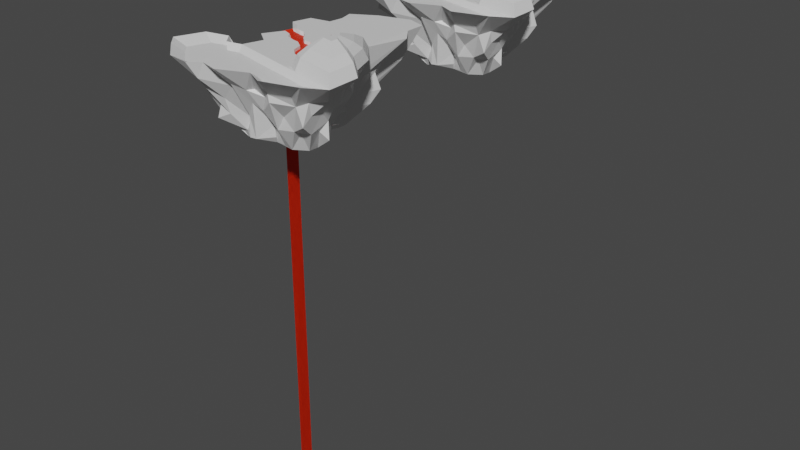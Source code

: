 # Source: Volcano_Island_1.blend  (saved by Blender 3.3.6; exported with 4.5.12 LTS)
import bpy
from mathutils import Matrix  # noqa: F401  (used for matrix-valued properties, if any)

bpy.ops.wm.read_factory_settings(use_empty=True)
scene = bpy.context.scene
scene.name = 'Scene'

# ---- collections
col_collection = bpy.data.collections.new('Collection'); scene.collection.children.link(col_collection)

# ---- materials (node trees are filled in below, after node groups)
mat_material_001 = bpy.data.materials.new('Material.001')
mat_material_001.use_transparent_shadow = False
mat_material_002 = bpy.data.materials.new('Material.002')
mat_material_002.use_transparent_shadow = False

# ---- material node trees
mat_material_001.use_nodes = True; mat_material_001.node_tree.nodes.clear()
_N = mat_material_001.node_tree.nodes; _L = mat_material_001.node_tree.links
n0 = _N.new('ShaderNodeBsdfPrincipled'); n0.name = 'Principled BSDF'; n0.location = (10, 300)
n0.distribution = 'GGX'
n0.subsurface_method = 'RANDOM_WALK_SKIN'
n0.inputs[3].default_value = 1.45
n0.inputs[27].default_value = (0.0, 0.0, 0.0, 1.0)
n0.inputs[28].default_value = 1.0
n1 = _N.new('ShaderNodeOutputMaterial'); n1.name = 'Material Output'; n1.location = (300, 300)
_L.new(n0.outputs[0], n1.inputs[0])
n1.is_active_output = True
mat_material_002.use_nodes = True; mat_material_002.node_tree.nodes.clear()
_N = mat_material_002.node_tree.nodes; _L = mat_material_002.node_tree.links
n0 = _N.new('ShaderNodeBsdfPrincipled'); n0.name = 'Principled BSDF'; n0.location = (10, 300)
n0.distribution = 'GGX'
n0.subsurface_method = 'RANDOM_WALK_SKIN'
n0.inputs[0].default_value = (0.8, 0.02384, 0.0, 1.0)
n0.inputs[3].default_value = 1.45
n0.inputs[27].default_value = (0.0, 0.0, 0.0, 1.0)
n0.inputs[28].default_value = 1.0
n1 = _N.new('ShaderNodeOutputMaterial'); n1.name = 'Material Output'; n1.location = (300, 300)
_L.new(n0.outputs[0], n1.inputs[0])
n1.is_active_output = True

# ---- world
world_world = bpy.data.worlds.new('World'); scene.world = world_world
world_world.use_nodes = True; world_world.node_tree.nodes.clear()
_N = world_world.node_tree.nodes; _L = world_world.node_tree.links
n0 = _N.new('ShaderNodeOutputWorld'); n0.name = 'World Output'; n0.location = (300, 300)
n1 = _N.new('ShaderNodeBackground'); n1.name = 'Background'; n1.location = (10, 300)
n1.inputs[0].default_value = (0.05088, 0.05088, 0.05088, 1.0)
_L.new(n1.outputs[0], n0.inputs[0])
n0.is_active_output = True
world_world.color = (0.05088, 0.05088, 0.05088)
world_world.use_sun_shadow = False
world_world.sun_shadow_jitter_overblur = 0.0

# ---- meshes
me_plane = bpy.data.meshes.new('Plane')
me_plane.from_pydata([(0.2376, -0.4333, -0.6519), (0.8277, -0.6456, 0.0001181), (0.6522, -0.7408, -8.463e-06), (0.3396, -0.8195, -0.001388), (0.1868, -0.7446, -0.0001441), (-0.06916, -0.844, -0.001331), (-0.3209, -0.8777, -8.445e-05), (-0.5194, -0.845, 0.0001911), (-0.723, -0.669, -0.000239), (-0.831, -0.5572, -2.652e-05), (-0.743, -0.3181, -0.0001113), (-0.4497, -0.379, -0.0002562), (-0.2621, -0.1823, 0.0), (-0.3925, -0.0846, 7.973e-05), (-0.3257, 0.2333, -5.031e-05), (-0.4229, 0.2788, -0.000304), (-0.3853, 0.4387, -0.0003377), (-0.2074, 0.4649, 0.0), (-0.2342, 0.7177, -0.002639), (0.2417, 0.8981, -8.445e-05), (0.4033, 0.8386, 0.0), (0.4045, 0.6656, -0.0004042), (0.4299, 0.189, 0.0002259), (0.6261, -0.03253, 0.0001779), (0.7087, -0.2416, 0.0), (0.8159, -0.3584, 0.0002786), (0.164, -0.4333, -0.6337), (0.07575, -0.4192, -0.6417), (-0.06583, -0.4258, -0.6408), (-0.161, -0.4777, -0.6409), (-0.3295, -0.375, -0.6436), (-0.3523, -0.27, -0.6418), (-0.2278, -0.211, -0.6483), (-0.1482, -0.2548, -0.6507), (-0.1076, -0.1706, -0.6372), (-0.1679, -0.1234, -0.6424), (-0.1507, 0.008336, -0.6399), (-0.1831, 0.1098, -0.6648), (-0.07539, 0.1058, -0.6338), (-0.08999, 0.2065, -0.6523), (-0.0004269, 0.2756, -0.6452), (0.1134, 0.365, -0.6778), (0.1671, 0.2609, -0.6301), (0.2147, 0.1617, -0.6477), (0.2217, 0.07969, -0.6459), (0.1939, -0.03491, -0.6405), (0.2958, -0.1588, -0.6363), (0.3616, -0.2952, -0.6455), (0.3603, -0.3817, -0.6434), (0.3044, 0.4792, -0.1654), (0.3102, 0.4575, -0.2483), (0.349, 0.3501, -0.2527), (0.3766, 0.4019, -0.1512), (-0.4068, -0.2693, -0.141), (-0.3011, -0.2425, -0.3992), (-0.2133, -0.2768, -0.5879), (-0.2518, -0.2942, -0.3973), (-0.3217, -0.3283, -0.312), (-0.3083, -0.3245, -0.2411), (0.5069, -0.5849, -0.3694), (0.3619, -0.4596, -0.4867), (0.4395, -0.5782, -0.2337), (0.3219, 0.3234, -0.5019), (0.3701, 0.3907, -0.3941), (0.3623, -0.5262, -0.4529), (0.4393, -0.6199, -0.1444), (0.2734, 0.115, -0.5049), (0.3094, 0.1934, -0.3929), (0.5095, 0.5251, -0.004566), (-0.188, -0.2834, -0.3834), (-0.3119, -0.3538, -6.979e-05), (0.2685, -0.5293, -0.3651), (0.3503, 0.2152, -0.2486), (0.3662, 0.1887, -0.194), (0.1978, -0.5258, -0.4798), (0.2471, -0.6541, -0.1625), (0.2779, 0.04475, -0.3299), (0.3439, 0.09538, -0.1482), (-0.182, -0.1859, -0.293), (0.2573, -0.6505, -0.2264), (0.299, 0.01465, -0.4893), (0.3989, 0.07391, -0.2009), (-0.2971, -0.1085, -0.288), (-0.2791, -0.1138, -0.1927), (0.1088, -0.4707, -0.4804), (0.1965, -0.6258, -0.2091), (0.3231, -0.1163, -0.5555), (0.4325, -0.1392, -0.4949), (0.3737, -0.06374, -0.3972), (0.4725, -0.03663, -0.2837), (0.4405, -0.04368, -0.156), (-0.2273, -0.1189, -0.4052), (0.1017, -0.4528, -0.5852), (0.1268, -0.5893, -0.3346), (0.1147, -0.6483, -0.1588), (0.466, -0.1012, -0.2372), (0.5716, -0.09738, -0.1335), (0.0683, -0.6827, -0.1688), (0.5283, -0.224, -0.2989), (-0.1592, -0.04829, -0.5475), (0.01169, -0.5669, -0.5852), (0.05722, -0.6227, -0.2834), (-0.05231, -0.7139, -0.1429), (0.4202, -0.212, -0.4836), (0.5643, -0.2404, -0.1702), (-0.1855, 0.05798, -0.4606), (-0.2522, 0.142, -0.2292), (-0.05021, -0.567, -0.5899), (-0.03593, -0.5763, -0.4041), (0.4992, -0.3204, -0.5468), (-0.2823, 0.1381, -0.2947), (-0.3098, 0.161, -0.1624), (-0.08951, -0.5122, -0.4596), (-0.09161, -0.6689, -0.1796), (0.5027, -0.3268, -0.3932), (0.5844, -0.3605, -0.2752), (-0.2269, 0.07679, -0.4996), (-0.2935, 0.1612, -0.3941), (-0.1312, -0.5115, -0.5721), (-0.2038, -0.6473, -0.3037), (-0.2269, -0.7994, -0.001642), (0.4544, -0.371, -0.4762), (0.5282, -0.4137, -0.3062), (-0.2147, 0.1465, -0.5506), (-0.2624, 0.2057, -0.4159), (-0.3104, 0.2897, -0.1512), (-0.2027, -0.6052, -0.4341), (-0.2949, -0.8014, -0.134), (0.6352, -0.4644, -0.1837), (-0.1378, 0.2507, -0.4977), (-0.2324, 0.3205, -0.2977), (-0.2664, 0.3329, -0.1437), (-0.3274, -0.6153, -0.4938), (-0.3772, -0.7081, -0.2082), (-0.3586, -0.7072, -0.1582), (0.4699, -0.4695, -0.4641), (0.5327, -0.5247, -0.2935), (-0.1189, 0.2116, -0.3938), (-0.1525, 0.3041, -0.3008), (-0.1397, 0.2893, -0.2011), (-0.2315, -0.5009, -0.558), (-0.2948, -0.6048, -0.3706), (-0.111, 0.2613, -0.5278), (-0.1227, 0.3316, -0.292), (-0.1947, 0.5889, -0.0004383), (-0.3397, -0.5436, -0.4898), (-0.4261, -0.6167, -0.3036), (-0.4504, -0.5471, -0.231), (-0.1557, 0.4007, -0.2858), (-0.3439, -0.4107, -0.5824), (-0.3511, -0.4296, -0.4928), (-0.3978, -0.4905, -0.3741), (-0.5192, -0.5444, -0.1604), (-0.2165, 0.6227, -0.1129), (-0.4741, -0.4829, -0.3143), (-0.1475, 0.3797, -0.4062), (-0.4716, -0.4719, -0.4016), (-0.6319, -0.5776, -0.207), (-0.5808, -0.5488, -0.1587), (-0.02387, 0.3488, -0.567), (0.001915, 0.6265, -0.1522), (-0.0246, 0.826, -0.0003), (-0.392, -0.376, -0.5627), (-0.5256, -0.3805, -0.4923), (-0.515, -0.3993, -0.3273), (0.01774, 0.3886, -0.5782), (0.009537, 0.3928, -0.4752), (0.006979, 0.5699, -0.2882), (-0.4698, -0.3577, -0.3897), (-0.7321, -0.4473, -0.1885), (-0.662, -0.4095, -0.1336), (0.05242, 0.3746, -0.4694), (0.05563, 0.545, -0.2305), (-0.4364, -0.2988, -0.5132), (0.1019, 0.3529, -0.543), (0.1698, 0.6931, -0.3173), (0.1444, 0.5906, -0.1957), (-0.4101, -0.2549, -0.6009), (-0.4719, -0.2471, -0.296), (-0.6247, -0.2877, -0.199), (-0.6014, -0.2913, -0.1354), (0.195, 0.2805, -0.5656), (0.2207, 0.3948, -0.4694), (0.288, 0.7409, -0.2267), (0.3055, 0.7724, -0.11), (-0.3769, -0.2321, -0.4183), (0.2462, 0.3706, -0.4145), (0.3372, 0.6681, -0.2443), (-0.5392, -0.2737, -0.001113), (0.5569, -0.5677, -0.1801), (0.4456, -0.7049, -0.04112), (0.3109, -0.7434, -0.04216), (0.1954, -0.6868, -0.04122), (-0.09983, -0.7828, -0.04212), (-0.2191, -0.7492, -0.04235), (-0.2902, -0.8084, -0.04118), (-0.4402, -0.7836, -0.04097), (-0.5941, -0.6506, -0.04129), (-0.6758, -0.566, -0.04113), (-0.6093, -0.3853, -0.0412), (-0.4552, -0.3517, -0.04195), (-0.3875, -0.4313, -0.04131), (-0.2833, -0.4123, -0.04117), (0.5782, -0.6329, -0.04102), (0.4027, -0.5368, 4.801e-05), (0.346, 0.05584, 0.0001325), (0.3012, -0.05487, 6.775e-05), (0.3495, -0.1552, 6.121e-05), (0.4327, -0.1893, 8.526e-05), (0.3861, -0.3175, 5.455e-05), (0.3082, -0.3914, 5.807e-05), (0.3122, -0.4741, 4.629e-05), (0.4145, -0.492, 0.08908), (0.7748, -0.5843, 0.08914), (0.4376, 0.1233, 0.08923), (0.6039, -0.06451, 0.08919), (0.674, -0.2417, 0.08904), (0.7649, -0.3408, 0.08927), (0.3664, 0.01041, 0.08915), (0.3285, -0.08345, 0.08909), (0.3694, -0.1685, 0.08909), (0.44, -0.1974, 0.08911), (0.4004, -0.3061, 0.08908), (0.3344, -0.3687, 0.08909), (0.3378, -0.4389, 0.08908), (0.4335, -0.4202, 0.1393), (0.6901, -0.4859, 0.1393), (0.4499, 0.01792, 0.1394), (0.5684, -0.1158, 0.1393), (0.6182, -0.242, 0.1392), (0.683, -0.3125, 0.1394), (0.3993, -0.06244, 0.1393), (0.3723, -0.1293, 0.1393), (0.4014, -0.1898, 0.1393), (0.4516, -0.2104, 0.1393), (0.4235, -0.2878, 0.1393), (0.3765, -0.3324, 0.1393), (0.3789, -0.3824, 0.1393), (0.4637, -0.3061, 0.1943), (0.5554, -0.3296, 0.1943), (0.4696, -0.1494, 0.1943), (0.5119, -0.1972, 0.1943), (0.5297, -0.2423, 0.1943), (0.5529, -0.2676, 0.1943), (0.4514, -0.1781, 0.1943), (0.4418, -0.202, 0.1943), (0.4522, -0.2237, 0.1943), (0.4702, -0.2311, 0.1943), (0.4601, -0.2587, 0.1943), (0.4433, -0.2747, 0.1943), (0.4441, -0.2925, 0.1943), (-0.3579, 0.08013, -0.01606), (0.2433, -0.2968, 1.186e-05), (0.1357, -0.2649, 5.12e-06), (0.06363, -0.1994, -2.405e-05), (0.03338, -0.1079, -7.213e-05), (-0.0442, -0.05117, -9.585e-05), (-0.09756, -0.04093, -9.607e-05), (-0.1856, -0.008386, -0.0001052), (-0.2277, 0.04699, -0.0001318), (-0.3039, 0.0776, -2.982e-05), (-0.3349, 0.1895, -0.0161), (0.3346, -0.1875, 4.343e-05), (0.2496, -0.1824, -2.182e-05), (0.1838, -0.1473, -4.341e-05), (0.168, -0.08948, -7.364e-05), (0.1161, -0.03308, -0.0001052), (0.03179, -0.0006656, -0.0001265), (-0.03356, 0.006127, -6.869e-05), (-0.07558, 0.03891, -8.015e-05), (-0.1131, 0.08986, -7.83e-05), (-0.1779, 0.1484, -8.386e-05), (-0.2329, 0.1579, -9.459e-05), (-0.2736, 0.1724, -8.123e-05), (0.383, -0.1728, -0.02403), (0.3416, -0.2863, -0.02405), (0.2151, -0.268, -0.02409), (0.1198, -0.2397, -0.0241), (0.056, -0.1817, -0.02412), (0.0292, -0.1006, -0.02417), (-0.03952, -0.0504, -0.02419), (-0.08678, -0.04132, -0.02419), (-0.1648, -0.0125, -0.0242), (-0.2021, 0.03656, -0.02422), (-0.2696, 0.06367, -0.02413), (-0.3174, 0.06591, -0.02409), (-0.297, 0.1628, -0.02413), (0.296, -0.1711, -0.02406), (0.2208, -0.1666, -0.02412), (0.1624, -0.1356, -0.02414), (0.1485, -0.08433, -0.02417), (0.1025, -0.03437, -0.0242), (0.02779, -0.005658, -0.02421), (-0.03009, 0.0003592, -0.02416), (-0.06731, 0.0294, -0.02417), (-0.1006, 0.07453, -0.02417), (-0.158, 0.1264, -0.02418), (-0.2067, 0.1348, -0.02419), (-0.2427, 0.1476, -0.02417), (-0.3579, 0.08013, -4.044), (-0.3349, 0.1895, -4.044), (-0.3579, 0.08013, -0.01606), (-0.3349, 0.1895, -0.0161), (-0.3579, 0.08013, -4.044), (-0.3349, 0.1895, -4.044)], [], [(181, 43, 42), (60, 0, 48), (181, 62, 43), (55, 33, 32), (84, 27, 26), (92, 100, 27), (86, 103, 46), (103, 109, 46), (118, 140, 29), (38, 142, 39), (140, 145, 29), (149, 162, 30), (159, 165, 40), (162, 31, 30), (177, 32, 31), (136, 189, 59), (135, 59, 60), (178, 54, 185), (49, 50, 187), (1, 189, 128), (128, 189, 136), (185, 32, 177), (19, 20, 187), (178, 185, 173), (173, 185, 177), (176, 184, 183), (183, 182, 175), (174, 182, 181), (178, 173, 168), (171, 175, 174), (163, 173, 162), (166, 171, 165), (9, 170, 158), (164, 168, 156), (156, 168, 163), (166, 165, 159), (8, 9, 158), (154, 164, 156), (156, 163, 150), (148, 160, 166), (155, 166, 159), (147, 157, 154), (154, 156, 151), (151, 156, 150), (144, 18, 153), (134, 152, 147), (147, 151, 146), (151, 150, 145), (150, 149, 145), (148, 155, 143), (134, 147, 133), (147, 146, 141), (141, 146, 145), (139, 144, 143), (124, 137, 129), (129, 38, 123), (114, 135, 121), (119, 133, 126), (126, 132, 118), (16, 131, 125), (120, 6, 127), (113, 127, 119), (112, 126, 118), (110, 124, 117), (116, 124, 123), (121, 47, 109), (113, 119, 112), (104, 128, 115), (98, 115, 114), (5, 113, 102), (113, 112, 108), (111, 110, 106), (105, 116, 36), (24, 25, 104), (82, 106, 105), (99, 105, 36), (95, 104, 98), (84, 101, 100), (13, 251, 261, 14, 83), (83, 106, 82), (95, 98, 89), (88, 103, 87), (94, 97, 85), (101, 84, 93), (4, 94, 75), (75, 94, 85), (76, 89, 88), (3, 4, 75), (83, 82, 78), (78, 82, 91), (34, 91, 35), (71, 79, 74), (12, 78, 70), (78, 34, 69), (22, 77, 73), (61, 79, 71), (22, 73, 68), (70, 69, 58), (72, 67, 51), (67, 66, 62), (2, 65, 61), (61, 64, 59), (64, 0, 60), (52, 51, 50), (51, 63, 186), (186, 63, 62), (189, 61, 59), (58, 57, 178), (56, 55, 54), (21, 52, 49), (49, 52, 50), (186, 62, 182), (30, 31, 32, 33, 48, 0, 26, 27, 28, 29), (10, 199, 200, 188), (47, 48, 33, 34, 35, 36, 37, 38, 39, 40, 41, 42, 43, 44, 45, 46), (43, 62, 66, 44), (14, 261, 273, 272, 271, 270, 269, 268, 267, 266, 265, 264, 263, 262, 208, 207, 206, 205, 22, 68, 21, 20, 19, 161, 18, 144, 17, 16, 15), (55, 32, 54), (28, 27, 100, 107), (45, 44, 66), (92, 27, 84), (86, 46, 45), (99, 35, 91), (99, 36, 35), (37, 36, 116, 123), (109, 47, 46), (118, 28, 107), (29, 145, 149, 30), (118, 29, 28), (123, 38, 37), (40, 39, 142, 159), (40, 165, 174, 41), (173, 31, 162), (42, 41, 174, 181), (177, 31, 173), (187, 20, 21, 49), (60, 48, 135), (2, 189, 1), (136, 59, 135), (53, 178, 188), (54, 32, 185), (178, 179, 180, 188), (50, 186, 187), (188, 180, 10), (182, 183, 187, 186), (19, 187, 184), (184, 187, 183), (170, 9, 10, 180), (19, 184, 176), (183, 175, 176), (182, 174, 175), (179, 169, 170, 180), (164, 169, 179, 178), (176, 160, 161, 19), (178, 168, 164), (168, 173, 163), (167, 172, 176, 175), (176, 172, 160), (169, 157, 158, 170), (167, 175, 171), (171, 174, 165), (172, 167, 160), (167, 171, 166), (162, 149, 150, 163), (169, 164, 157), (160, 167, 166), (157, 164, 154), (160, 148, 153, 161), (18, 161, 153), (147, 152, 158, 157), (148, 166, 155), (155, 159, 142), (8, 158, 152), (148, 143, 144, 153), (147, 154, 151), (152, 134, 7, 8), (129, 137, 143, 142), (151, 145, 146), (155, 142, 143), (147, 141, 133), (141, 145, 132), (145, 140, 132), (17, 144, 139), (143, 138, 139), (143, 137, 138), (127, 6, 7, 134), (129, 142, 38), (131, 16, 17, 139), (141, 126, 133), (141, 132, 126), (132, 140, 118), (138, 130, 131, 139), (124, 130, 138, 137), (135, 114, 122, 136), (1, 128, 25), (128, 136, 122), (119, 127, 134, 133), (121, 135, 48), (130, 110, 125, 131), (125, 111, 15, 16), (130, 124, 110), (129, 123, 124), (121, 48, 47), (120, 127, 113), (119, 126, 112), (103, 98, 114, 109), (111, 125, 110), (117, 124, 116), (128, 122, 115), (122, 114, 115), (114, 121, 109), (5, 120, 113), (112, 118, 107), (110, 117, 116), (25, 128, 104), (115, 98, 104), (111, 106, 14, 15), (113, 108, 102), (108, 112, 107), (116, 105, 106, 110), (100, 101, 108, 107), (5, 102, 97), (102, 108, 101), (96, 23, 24, 104), (14, 106, 83), (97, 94, 4, 5), (104, 95, 96), (87, 103, 86), (103, 88, 89, 98), (102, 101, 97), (100, 92, 84), (105, 99, 91), (93, 85, 97, 101), (95, 89, 90, 96), (82, 105, 91), (23, 96, 90), (90, 77, 22, 23), (85, 93, 79), (93, 74, 79), (93, 84, 74), (81, 77, 90, 89), (87, 80, 76, 88), (81, 89, 76), (86, 45, 80, 87), (83, 78, 12, 13), (75, 85, 79), (84, 26, 74), (65, 2, 3, 75), (78, 91, 34), (77, 81, 73), (81, 76, 73), (76, 80, 66), (80, 45, 66), (78, 69, 70), (69, 34, 33), (73, 76, 72), (76, 67, 72), (76, 66, 67), (61, 65, 75, 79), (0, 64, 74, 26), (71, 74, 64), (55, 56, 69, 33), (73, 72, 68), (71, 64, 61), (70, 58, 11), (58, 69, 57), (69, 56, 57), (72, 51, 52, 68), (58, 53, 188, 11), (51, 67, 63), (67, 62, 63), (64, 60, 59), (68, 52, 21), (2, 61, 189), (54, 178, 57, 56), (53, 58, 178), (51, 186, 50), (62, 181, 182), (192, 191, 190, 203, 202, 201, 200, 199, 198, 197, 196, 195, 194, 193), (11, 201, 202, 70), (2, 190, 191, 3), (70, 202, 203, 1, 204), (4, 192, 193, 5), (120, 194, 195, 6), (8, 197, 198, 9), (6, 195, 196, 7), (188, 200, 201, 11), (7, 196, 197, 8), (1, 203, 190, 2), (5, 193, 194, 120), (9, 198, 199, 10), (3, 191, 192, 4), (219, 232, 231, 218), (204, 212, 224, 211), (24, 216, 217, 25), (205, 218, 214, 22), (25, 217, 213, 1), (206, 219, 218, 205), (1, 213, 212, 204), (207, 220, 219, 206), (208, 221, 220, 207), (209, 222, 221, 208), (210, 223, 222, 209), (22, 214, 215, 23), (23, 215, 216, 24), (211, 224, 223, 210), (228, 241, 242, 229), (220, 233, 232, 219), (213, 226, 225, 212), (221, 234, 233, 220), (214, 227, 228, 215), (222, 235, 234, 221), (215, 228, 229, 216), (223, 236, 235, 222), (216, 229, 230, 217), (224, 237, 236, 223), (217, 230, 226, 213), (212, 225, 237, 224), (218, 231, 227, 214), (238, 239, 243, 242, 241, 240, 244, 245, 246, 247, 248, 249, 250), (236, 249, 248, 235), (229, 242, 243, 230), (237, 250, 249, 236), (230, 243, 239, 226), (225, 238, 250, 237), (231, 244, 240, 227), (232, 245, 244, 231), (233, 246, 245, 232), (226, 239, 238, 225), (234, 247, 246, 233), (227, 240, 241, 228), (235, 248, 247, 234), (286, 285, 284, 283, 282, 281, 280, 279, 278, 277, 276, 275, 274, 287, 288, 289, 290, 291, 292, 293, 294, 295, 296, 297, 298), (251, 13, 12, 70, 204, 211, 210, 209, 252, 253, 254, 255, 256, 257, 258, 259, 260), (209, 275, 276, 252), (266, 291, 290, 265), (259, 283, 284, 260), (261, 286, 298, 273), (252, 276, 277, 253), (267, 292, 291, 266), (260, 284, 285, 251), (253, 277, 278, 254), (268, 293, 292, 267), (251, 285, 286, 261), (254, 278, 279, 255), (269, 294, 293, 268), (262, 287, 274, 208), (255, 279, 280, 256), (270, 295, 294, 269), (263, 288, 287, 262), (256, 280, 281, 257), (271, 296, 295, 270), (264, 289, 288, 263), (208, 274, 275, 209), (257, 281, 282, 258), (272, 297, 296, 271), (265, 290, 289, 264), (258, 282, 283, 259), (273, 298, 297, 272), (261, 300, 299, 251), (302, 301, 303, 304)])
me_plane.polygons.foreach_set('material_index', [0, 0, 0, 0, 0, 0, 0, 0, 0, 0, 0, 0, 0, 0, 0, 0, 0, 0, 0, 0, 0, 0, 0, 0, 0, 0, 0, 0, 0, 0, 0, 0, 0, 0, 0, 0, 0, 0, 0, 0, 0, 0, 0, 0, 0, 0, 0, 0, 0, 0, 0, 0, 0, 0, 0, 0, 0, 0, 0, 0, 0, 0, 0, 0, 0, 0, 0, 0, 0, 0, 0, 0, 0, 0, 0, 0, 0, 0, 0, 0, 0, 0, 0, 0, 0, 0, 0, 0, 0, 0, 0, 0, 0, 0, 0, 0, 0, 0, 0, 0, 0, 0, 0, 0, 0, 0, 0, 0, 0, 0, 0, 0, 0, 0, 0, 0, 0, 0, 0, 0, 0, 0, 0, 0, 0, 0, 0, 0, 0, 0, 0, 0, 0, 0, 0, 0, 0, 0, 0, 0, 0, 0, 0, 0, 0, 0, 0, 0, 0, 0, 0, 0, 0, 0, 0, 0, 0, 0, 0, 0, 0, 0, 0, 0, 0, 0, 0, 0, 0, 0, 0, 0, 0, 0, 0, 0, 0, 0, 0, 0, 0, 0, 0, 0, 0, 0, 0, 0, 0, 0, 0, 0, 0, 0, 0, 0, 0, 0, 0, 0, 0, 0, 0, 0, 0, 0, 0, 0, 0, 0, 0, 0, 0, 0, 0, 0, 0, 0, 0, 0, 0, 0, 0, 0, 0, 0, 0, 0, 0, 0, 0, 0, 0, 0, 0, 0, 0, 0, 0, 0, 0, 0, 0, 0, 0, 0, 0, 0, 0, 0, 0, 0, 0, 0, 0, 0, 0, 0, 0, 0, 0, 0, 0, 0, 0, 0, 0, 0, 0, 0, 0, 0, 0, 0, 0, 0, 0, 0, 0, 0, 0, 0, 0, 0, 0, 0, 0, 0, 0, 0, 0, 0, 0, 0, 0, 0, 0, 0, 0, 0, 0, 1, 0, 0, 0, 0, 0, 0, 0, 0, 0, 1, 0, 0, 0, 0, 0, 0, 0, 0, 0, 0, 0, 0, 0, 0, 0, 0, 0, 0, 0, 1, 1, 0, 0, 0, 0, 0, 0, 0, 0, 0, 0, 1, 0, 0, 0, 0, 0, 0, 0, 0, 0, 1, 0, 0, 0, 0, 0, 1, 1])
_uv = me_plane.uv_layers.new(name='UVMap')
_uv.uv.foreach_set('vector', [0.6522, 0.1287, 0.5853, 0.0345, 0.6412, 0.05474, 0.2354, 0.2191, 0.2503, 0.02975, 0.2793, 0.03952, 0.6522, 0.1287, 0.6764, 0.2018, 0.5853, 0.0345, 0.3384, 0.1031, 0.3508, 0.03111, 0.3755, 0.03385, 0.2292, 0.2263, 0.2582, 0.0414, 0.2503, 0.05064, 0.2393, 0.1062, 0.175, 0.1062, 0.2582, 0.0414, 0.4288, 0.1403, 0.3749, 0.2227, 0.4049, 0.04767, 0.3749, 0.2227, 0.3138, 0.1502, 0.4049, 0.04767, 0.2062, 0.1212, 0.2122, 0.1374, 0.2253, 0.04238, 0.5538, 0.0505, 0.6414, 0.172, 0.6106, 0.02932, 0.2122, 0.1374, 0.1881, 0.2156, 0.2253, 0.04238, 0.263, 0.1095, 0.2825, 0.132, 0.2831, 0.03919, 0.6907, 0.1271, 0.7131, 0.1143, 0.6494, 0.03742, 0.2825, 0.132, 0.3422, 0.04132, 0.2831, 0.03919, 0.3507, 0.08826, 0.3755, 0.03385, 0.3422, 0.04132, 0.1988, 0.4406, 0.1746, 0.5707, 0.1649, 0.3537, 0.2299, 0.2451, 0.1649, 0.3537, 0.2354, 0.2191, 0.3551, 0.4378, 0.3577, 0.3194, 0.3636, 0.2976, 0.7641, 0.5875, 0.7519, 0.4924, 0.8705, 0.497, 0.1307, 0.7773, 0.1746, 0.5707, 0.2327, 0.5666, 0.2327, 0.5666, 0.1746, 0.5707, 0.1988, 0.4406, 0.3636, 0.2976, 0.3755, 0.03385, 0.3507, 0.08826, 1.0, 0.7771, 0.9665, 0.7772, 0.8705, 0.497, 0.3551, 0.4378, 0.3636, 0.2976, 0.326, 0.1888, 0.326, 0.1888, 0.3636, 0.2976, 0.3507, 0.08826, 0.8268, 0.5528, 0.9292, 0.651, 0.9115, 0.5173, 0.9115, 0.5173, 0.7166, 0.239, 0.8846, 0.4134, 0.693, 0.1546, 0.7166, 0.239, 0.6522, 0.1287, 0.3551, 0.4378, 0.326, 0.1888, 0.2929, 0.3304, 0.7052, 0.239, 0.8846, 0.4134, 0.693, 0.1546, 0.28, 0.2128, 0.326, 0.1888, 0.2825, 0.132, 0.7154, 0.2323, 0.7052, 0.239, 0.7131, 0.1143, 0.1805, 0.7771, 0.2637, 0.624, 0.1852, 0.5952, 0.2694, 0.4019, 0.2929, 0.3304, 0.2285, 0.3167, 0.2285, 0.3167, 0.2929, 0.3304, 0.28, 0.2128, 0.7154, 0.2323, 0.7131, 0.1143, 0.6907, 0.1271, 0.1175, 0.7769, 0.1805, 0.7771, 0.1852, 0.5952, 0.2223, 0.4168, 0.2694, 0.4019, 0.2285, 0.3167, 0.2285, 0.3167, 0.28, 0.2128, 0.2524, 0.2122, 0.7199, 0.4495, 0.847, 0.6027, 0.7154, 0.2323, 0.7081, 0.3115, 0.7154, 0.2323, 0.6907, 0.1271, 0.1862, 0.5123, 0.169, 0.5398, 0.2223, 0.4168, 0.2223, 0.4168, 0.2285, 0.3167, 0.218, 0.3483, 0.218, 0.3483, 0.2285, 0.3167, 0.2524, 0.2122, 0.8259, 0.7767, 0.8984, 0.7742, 0.8449, 0.6478, 0.09603, 0.5957, 0.1877, 0.5933, 0.1862, 0.5123, 0.1862, 0.5123, 0.218, 0.3483, 0.147, 0.4291, 0.218, 0.3483, 0.2524, 0.2122, 0.1881, 0.2156, 0.2524, 0.2122, 0.263, 0.1095, 0.1881, 0.2156, 0.7199, 0.4495, 0.7081, 0.3115, 0.681, 0.4423, 0.09603, 0.5957, 0.1862, 0.5123, 0.09554, 0.5384, 0.1862, 0.5123, 0.147, 0.4291, 0.1537, 0.3523, 0.1537, 0.3523, 0.147, 0.4291, 0.1881, 0.2156, 0.6572, 0.5466, 0.8259, 0.7767, 0.681, 0.4423, 0.6101, 0.3003, 0.6134, 0.3257, 0.6354, 0.2066, 0.6354, 0.2066, 0.5538, 0.0505, 0.5767, 0.1459, 0.3102, 0.3264, 0.2299, 0.2451, 0.2854, 0.2311, 0.1298, 0.429, 0.09554, 0.5384, 0.1535, 0.2795, 0.1535, 0.2795, 0.1478, 0.211, 0.2062, 0.1212, 0.7413, 0.7768, 0.6817, 0.6124, 0.6574, 0.6039, 0.04411, 0.7753, 0.0, 0.7771, 0.04299, 0.6235, 0.1176, 0.5713, 0.04299, 0.6235, 0.1298, 0.429, 0.2058, 0.2503, 0.1535, 0.2795, 0.2062, 0.1212, 0.5721, 0.4393, 0.6101, 0.3003, 0.585, 0.3253, 0.5375, 0.2044, 0.6101, 0.3003, 0.5767, 0.1459, 0.2854, 0.2311, 0.328, 0.03706, 0.3138, 0.1502, 0.1176, 0.5713, 0.1298, 0.429, 0.2058, 0.2503, 0.3589, 0.5821, 0.2327, 0.5666, 0.2913, 0.4617, 0.3681, 0.4345, 0.2913, 0.4617, 0.3102, 0.3264, 0.01902, 0.7757, 0.1176, 0.5713, 0.09228, 0.6133, 0.1176, 0.5713, 0.2058, 0.2503, 0.1698, 0.3138, 0.5849, 0.5909, 0.5721, 0.4393, 0.5742, 0.5143, 0.5269, 0.2491, 0.5375, 0.2044, 0.499, 0.04345, 0.3582, 0.7772, 0.2924, 0.7775, 0.3589, 0.5821, 0.4331, 0.447, 0.5742, 0.5143, 0.5269, 0.2491, 0.4671, 0.1494, 0.5269, 0.2491, 0.499, 0.04345, 0.4373, 0.5052, 0.3589, 0.5821, 0.3681, 0.4345, 0.2292, 0.2263, 0.1436, 0.4522, 0.175, 0.1062, 0.4466, 0.7773, 0.5394, 0.7588, 0.601, 0.7587, 0.6257, 0.7771, 0.4302, 0.5562, 0.4302, 0.5562, 0.5742, 0.5143, 0.4331, 0.447, 0.4373, 0.5052, 0.3681, 0.4345, 0.4736, 0.4519, 0.4584, 0.3217, 0.3749, 0.2227, 0.4159, 0.2097, 0.1292, 0.595, 0.1098, 0.5836, 0.1419, 0.5374, 0.1436, 0.4522, 0.2292, 0.2263, 0.1624, 0.3935, 0.07497, 0.777, 0.1292, 0.595, 0.1259, 0.5909, 0.1259, 0.5909, 0.1292, 0.595, 0.1419, 0.5374, 0.5195, 0.399, 0.4736, 0.4519, 0.4584, 0.3217, 0.0328, 0.7756, 0.07497, 0.777, 0.1259, 0.5909, 0.4302, 0.5562, 0.4331, 0.447, 0.3896, 0.4412, 0.3896, 0.4412, 0.4331, 0.447, 0.4273, 0.3125, 0.3982, 0.04663, 0.4273, 0.3125, 0.4248, 0.04066, 0.1962, 0.3586, 0.1279, 0.5176, 0.1982, 0.2271, 0.3916, 0.7772, 0.3896, 0.4412, 0.295, 0.7771, 0.3896, 0.4412, 0.3982, 0.04663, 0.3347, 0.3376, 0.6007, 0.7774, 0.548, 0.6073, 0.6005, 0.5548, 0.1687, 0.5092, 0.1279, 0.5176, 0.1962, 0.3586, 0.6007, 0.7774, 0.6005, 0.5548, 0.7899, 0.7719, 0.295, 0.7771, 0.3347, 0.3376, 0.3115, 0.5007, 0.6154, 0.4921, 0.6032, 0.3267, 0.6914, 0.4875, 0.6032, 0.3267, 0.559, 0.1983, 0.6764, 0.2018, 0.0771, 0.7772, 0.1452, 0.6116, 0.1687, 0.5092, 0.1687, 0.5092, 0.198, 0.2579, 0.1649, 0.3537, 0.198, 0.2579, 0.2503, 0.02975, 0.2354, 0.2191, 0.7206, 0.6039, 0.6914, 0.4875, 0.7519, 0.4924, 0.6914, 0.4875, 0.7143, 0.3253, 0.703, 0.3019, 0.703, 0.3019, 0.7143, 0.3253, 0.6764, 0.2018, 0.1746, 0.5707, 0.1687, 0.5092, 0.1649, 0.3537, 0.3115, 0.5007, 0.3094, 0.4194, 0.3551, 0.4378, 0.3286, 0.3216, 0.3384, 0.1031, 0.3577, 0.3194, 0.8691, 0.7767, 0.7206, 0.6039, 0.7641, 0.5875, 0.7641, 0.5875, 0.7206, 0.6039, 0.7519, 0.4924, 0.703, 0.3019, 0.6764, 0.2018, 0.7166, 0.239, 0.2831, 0.03919, 0.3422, 0.04132, 0.3755, 0.03385, 0.3508, 0.03111, 0.2793, 0.03952, 0.2503, 0.02975, 0.2503, 0.05064, 0.2582, 0.0414, 0.2545, 0.04248, 0.2253, 0.04238, 0.3151, 0.777, 0.2773, 0.7299, 0.2962, 0.7291, 0.3401, 0.7759, 0.328, 0.03706, 0.2793, 0.03952, 0.3508, 0.03111, 0.3982, 0.04663, 0.4248, 0.04066, 0.499, 0.04345, 0.5561, 0.01499, 0.5538, 0.0505, 0.6106, 0.02932, 0.6494, 0.03742, 0.6998, 0.0, 0.6412, 0.05474, 0.5853, 0.0345, 0.5391, 0.03666, 0.4746, 0.04282, 0.4049, 0.04767, 0.5853, 0.0345, 0.6764, 0.2018, 0.559, 0.1983, 0.5391, 0.03666, 0.6257, 0.7771, 0.601, 0.7587, 0.5913, 0.7771, 0.5832, 0.7771, 0.5779, 0.7771, 0.5449, 0.7771, 0.5162, 0.7771, 0.4977, 0.7771, 0.4939, 0.777, 0.4756, 0.7771, 0.4439, 0.7771, 0.4113, 0.7771, 0.3916, 0.7772, 0.3887, 0.7772, 0.3877, 0.7773, 0.4069, 0.7772, 0.4634, 0.7773, 0.5257, 0.7773, 0.6007, 0.7774, 0.7899, 0.7719, 0.8691, 0.7767, 0.9665, 0.7772, 1.0, 0.7771, 0.9594, 0.7768, 0.8984, 0.7742, 0.8259, 0.7767, 0.756, 0.7772, 0.7413, 0.7768, 0.6512, 0.7768, 0.3384, 0.1031, 0.3755, 0.03385, 0.3577, 0.3194, 0.2545, 0.04248, 0.2582, 0.0414, 0.175, 0.1062, 0.175, 0.1008, 0.4746, 0.04282, 0.5391, 0.03666, 0.559, 0.1983, 0.2393, 0.1062, 0.2582, 0.0414, 0.2292, 0.2263, 0.4288, 0.1403, 0.4049, 0.04767, 0.4746, 0.04282, 0.4671, 0.1494, 0.4248, 0.04066, 0.4273, 0.3125, 0.4671, 0.1494, 0.499, 0.04345, 0.4248, 0.04066, 0.5561, 0.01499, 0.499, 0.04345, 0.5375, 0.2044, 0.5767, 0.1459, 0.3138, 0.1502, 0.328, 0.03706, 0.4049, 0.04767, 0.2062, 0.1212, 0.2545, 0.04248, 0.175, 0.1008, 0.2253, 0.04238, 0.1881, 0.2156, 0.263, 0.1095, 0.2831, 0.03919, 0.2062, 0.1212, 0.2253, 0.04238, 0.2545, 0.04248, 0.5767, 0.1459, 0.5538, 0.0505, 0.5561, 0.01499, 0.6494, 0.03742, 0.6106, 0.02932, 0.6414, 0.172, 0.6907, 0.1271, 0.6494, 0.03742, 0.7131, 0.1143, 0.693, 0.1546, 0.6998, 0.0, 0.326, 0.1888, 0.3422, 0.04132, 0.2825, 0.132, 0.6412, 0.05474, 0.6998, 0.0, 0.693, 0.1546, 0.6522, 0.1287, 0.3507, 0.08826, 0.3422, 0.04132, 0.326, 0.1888, 0.8705, 0.497, 0.9665, 0.7772, 0.8691, 0.7767, 0.7641, 0.5875, 0.2354, 0.2191, 0.2793, 0.03952, 0.2299, 0.2451, 0.0771, 0.7772, 0.1746, 0.5707, 0.1307, 0.7773, 0.1988, 0.4406, 0.1649, 0.3537, 0.2299, 0.2451, 0.3426, 0.6155, 0.3551, 0.4378, 0.3401, 0.7759, 0.3577, 0.3194, 0.3755, 0.03385, 0.3636, 0.2976, 0.3551, 0.4378, 0.3322, 0.549, 0.3302, 0.6219, 0.3401, 0.7759, 0.7519, 0.4924, 0.703, 0.3019, 0.8705, 0.497, 0.3401, 0.7759, 0.3302, 0.6219, 0.3151, 0.777, 0.7166, 0.239, 0.9115, 0.5173, 0.8705, 0.497, 0.703, 0.3019, 1.0, 0.7771, 0.8705, 0.497, 0.9292, 0.651, 0.9292, 0.651, 0.8705, 0.497, 0.9115, 0.5173, 0.2637, 0.624, 0.1805, 0.7771, 0.3151, 0.777, 0.3302, 0.6219, 1.0, 0.7771, 0.9292, 0.651, 0.8268, 0.5528, 0.9115, 0.5173, 0.8846, 0.4134, 0.8268, 0.5528, 0.7166, 0.239, 0.693, 0.1546, 0.8846, 0.4134, 0.3322, 0.549, 0.2424, 0.561, 0.2637, 0.624, 0.3302, 0.6219, 0.2694, 0.4019, 0.2424, 0.561, 0.3322, 0.549, 0.3551, 0.4378, 0.8268, 0.5528, 0.847, 0.6027, 0.9594, 0.7768, 1.0, 0.7771, 0.3551, 0.4378, 0.2929, 0.3304, 0.2694, 0.4019, 0.2929, 0.3304, 0.326, 0.1888, 0.28, 0.2128, 0.8152, 0.4467, 0.8012, 0.5129, 0.8268, 0.5528, 0.8846, 0.4134, 0.8268, 0.5528, 0.8012, 0.5129, 0.847, 0.6027, 0.2424, 0.561, 0.169, 0.5398, 0.1852, 0.5952, 0.2637, 0.624, 0.8152, 0.4467, 0.8846, 0.4134, 0.7052, 0.239, 0.7052, 0.239, 0.693, 0.1546, 0.7131, 0.1143, 0.8012, 0.5129, 0.8152, 0.4467, 0.847, 0.6027, 0.8152, 0.4467, 0.7052, 0.239, 0.7154, 0.2323, 0.2825, 0.132, 0.263, 0.1095, 0.2524, 0.2122, 0.28, 0.2128, 0.2424, 0.561, 0.2694, 0.4019, 0.169, 0.5398, 0.847, 0.6027, 0.8152, 0.4467, 0.7154, 0.2323, 0.169, 0.5398, 0.2694, 0.4019, 0.2223, 0.4168, 0.847, 0.6027, 0.7199, 0.4495, 0.8449, 0.6478, 0.9594, 0.7768, 0.8984, 0.7742, 0.9594, 0.7768, 0.8449, 0.6478, 0.1862, 0.5123, 0.1877, 0.5933, 0.1852, 0.5952, 0.169, 0.5398, 0.7199, 0.4495, 0.7154, 0.2323, 0.7081, 0.3115, 0.7081, 0.3115, 0.6907, 0.1271, 0.6414, 0.172, 0.1175, 0.7769, 0.1852, 0.5952, 0.1877, 0.5933, 0.7199, 0.4495, 0.681, 0.4423, 0.8259, 0.7767, 0.8449, 0.6478, 0.1862, 0.5123, 0.2223, 0.4168, 0.218, 0.3483, 0.1877, 0.5933, 0.09603, 0.5957, 0.01843, 0.7774, 0.1175, 0.7769, 0.6354, 0.2066, 0.6134, 0.3257, 0.681, 0.4423, 0.6414, 0.172, 0.218, 0.3483, 0.1881, 0.2156, 0.147, 0.4291, 0.7081, 0.3115, 0.6414, 0.172, 0.681, 0.4423, 0.1862, 0.5123, 0.1537, 0.3523, 0.09554, 0.5384, 0.1537, 0.3523, 0.1881, 0.2156, 0.1478, 0.211, 0.1881, 0.2156, 0.2122, 0.1374, 0.1478, 0.211, 0.756, 0.7772, 0.8259, 0.7767, 0.6572, 0.5466, 0.681, 0.4423, 0.6655, 0.4323, 0.6572, 0.5466, 0.681, 0.4423, 0.6134, 0.3257, 0.6655, 0.4323, 0.04299, 0.6235, 0.0, 0.7771, 0.01843, 0.7774, 0.09603, 0.5957, 0.6354, 0.2066, 0.6414, 0.172, 0.5538, 0.0505, 0.6817, 0.6124, 0.7413, 0.7768, 0.756, 0.7772, 0.6572, 0.5466, 0.1537, 0.3523, 0.1535, 0.2795, 0.09554, 0.5384, 0.1537, 0.3523, 0.1478, 0.211, 0.1535, 0.2795, 0.1478, 0.211, 0.2122, 0.1374, 0.2062, 0.1212, 0.6655, 0.4323, 0.6747, 0.4358, 0.6817, 0.6124, 0.6572, 0.5466, 0.6101, 0.3003, 0.6747, 0.4358, 0.6655, 0.4323, 0.6134, 0.3257, 0.2299, 0.2451, 0.3102, 0.3264, 0.2613, 0.4261, 0.1988, 0.4406, 0.1307, 0.7773, 0.2327, 0.5666, 0.2924, 0.7775, 0.2327, 0.5666, 0.1988, 0.4406, 0.2613, 0.4261, 0.1298, 0.429, 0.04299, 0.6235, 0.09603, 0.5957, 0.09554, 0.5384, 0.2854, 0.2311, 0.2299, 0.2451, 0.2793, 0.03952, 0.6747, 0.4358, 0.5721, 0.4393, 0.6574, 0.6039, 0.6817, 0.6124, 0.6574, 0.6039, 0.5849, 0.5909, 0.6512, 0.7768, 0.7413, 0.7768, 0.6747, 0.4358, 0.6101, 0.3003, 0.5721, 0.4393, 0.6354, 0.2066, 0.5767, 0.1459, 0.6101, 0.3003, 0.2854, 0.2311, 0.2793, 0.03952, 0.328, 0.03706, 0.04411, 0.7753, 0.04299, 0.6235, 0.1176, 0.5713, 0.1298, 0.429, 0.1535, 0.2795, 0.2058, 0.2503, 0.3749, 0.2227, 0.3681, 0.4345, 0.3102, 0.3264, 0.3138, 0.1502, 0.5849, 0.5909, 0.6574, 0.6039, 0.5721, 0.4393, 0.585, 0.3253, 0.6101, 0.3003, 0.5375, 0.2044, 0.2327, 0.5666, 0.2613, 0.4261, 0.2913, 0.4617, 0.2613, 0.4261, 0.3102, 0.3264, 0.2913, 0.4617, 0.3102, 0.3264, 0.2854, 0.2311, 0.3138, 0.1502, 0.01902, 0.7757, 0.04411, 0.7753, 0.1176, 0.5713, 0.2058, 0.2503, 0.2062, 0.1212, 0.175, 0.1008, 0.5721, 0.4393, 0.585, 0.3253, 0.5375, 0.2044, 0.2924, 0.7775, 0.2327, 0.5666, 0.3589, 0.5821, 0.2913, 0.4617, 0.3681, 0.4345, 0.3589, 0.5821, 0.5849, 0.5909, 0.5742, 0.5143, 0.6257, 0.7771, 0.6512, 0.7768, 0.1176, 0.5713, 0.1698, 0.3138, 0.09228, 0.6133, 0.1698, 0.3138, 0.2058, 0.2503, 0.175, 0.1008, 0.5375, 0.2044, 0.5269, 0.2491, 0.5742, 0.5143, 0.5721, 0.4393, 0.175, 0.1062, 0.1436, 0.4522, 0.1698, 0.3138, 0.175, 0.1008, 0.01902, 0.7757, 0.09228, 0.6133, 0.1098, 0.5836, 0.09228, 0.6133, 0.1698, 0.3138, 0.1436, 0.4522, 0.4394, 0.6241, 0.4759, 0.7774, 0.3582, 0.7772, 0.3589, 0.5821, 0.6257, 0.7771, 0.5742, 0.5143, 0.4302, 0.5562, 0.1098, 0.5836, 0.1292, 0.595, 0.07497, 0.777, 0.01902, 0.7757, 0.3589, 0.5821, 0.4373, 0.5052, 0.4394, 0.6241, 0.4159, 0.2097, 0.3749, 0.2227, 0.4288, 0.1403, 0.3749, 0.2227, 0.4584, 0.3217, 0.4736, 0.4519, 0.3681, 0.4345, 0.09228, 0.6133, 0.1436, 0.4522, 0.1098, 0.5836, 0.175, 0.1062, 0.2393, 0.1062, 0.2292, 0.2263, 0.5269, 0.2491, 0.4671, 0.1494, 0.4273, 0.3125, 0.1624, 0.3935, 0.1419, 0.5374, 0.1098, 0.5836, 0.1436, 0.4522, 0.4373, 0.5052, 0.4736, 0.4519, 0.4697, 0.5983, 0.4394, 0.6241, 0.4331, 0.447, 0.5269, 0.2491, 0.4273, 0.3125, 0.4759, 0.7774, 0.4394, 0.6241, 0.4697, 0.5983, 0.4697, 0.5983, 0.548, 0.6073, 0.6007, 0.7774, 0.4759, 0.7774, 0.1419, 0.5374, 0.1624, 0.3935, 0.1279, 0.5176, 0.1624, 0.3935, 0.1982, 0.2271, 0.1279, 0.5176, 0.1624, 0.3935, 0.2292, 0.2263, 0.1982, 0.2271, 0.5359, 0.5468, 0.548, 0.6073, 0.4697, 0.5983, 0.4736, 0.4519, 0.4159, 0.2097, 0.5025, 0.2161, 0.5195, 0.399, 0.4584, 0.3217, 0.5359, 0.5468, 0.4736, 0.4519, 0.5195, 0.399, 0.4288, 0.1403, 0.4746, 0.04282, 0.5025, 0.2161, 0.4159, 0.2097, 0.4302, 0.5562, 0.3896, 0.4412, 0.3916, 0.7772, 0.4466, 0.7773, 0.1259, 0.5909, 0.1419, 0.5374, 0.1279, 0.5176, 0.2292, 0.2263, 0.2503, 0.05064, 0.1982, 0.2271, 0.1452, 0.6116, 0.0771, 0.7772, 0.0328, 0.7756, 0.1259, 0.5909, 0.3896, 0.4412, 0.4273, 0.3125, 0.3982, 0.04663, 0.548, 0.6073, 0.5359, 0.5468, 0.6005, 0.5548, 0.5359, 0.5468, 0.5195, 0.399, 0.6005, 0.5548, 0.5195, 0.399, 0.5025, 0.2161, 0.559, 0.1983, 0.5025, 0.2161, 0.4746, 0.04282, 0.559, 0.1983, 0.3896, 0.4412, 0.3347, 0.3376, 0.295, 0.7771, 0.3347, 0.3376, 0.3982, 0.04663, 0.3508, 0.03111, 0.6005, 0.5548, 0.5195, 0.399, 0.6154, 0.4921, 0.5195, 0.399, 0.6032, 0.3267, 0.6154, 0.4921, 0.5195, 0.399, 0.559, 0.1983, 0.6032, 0.3267, 0.1687, 0.5092, 0.1452, 0.6116, 0.1259, 0.5909, 0.1279, 0.5176, 0.2503, 0.02975, 0.198, 0.2579, 0.1982, 0.2271, 0.2503, 0.05064, 0.1962, 0.3586, 0.1982, 0.2271, 0.198, 0.2579, 0.3384, 0.1031, 0.3286, 0.3216, 0.3347, 0.3376, 0.3508, 0.03111, 0.6005, 0.5548, 0.6154, 0.4921, 0.7899, 0.7719, 0.1962, 0.3586, 0.198, 0.2579, 0.1687, 0.5092, 0.295, 0.7771, 0.3115, 0.5007, 0.2808, 0.7769, 0.3115, 0.5007, 0.3347, 0.3376, 0.3094, 0.4194, 0.3347, 0.3376, 0.3286, 0.3216, 0.3094, 0.4194, 0.6154, 0.4921, 0.6914, 0.4875, 0.7206, 0.6039, 0.7899, 0.7719, 0.3115, 0.5007, 0.3426, 0.6155, 0.3401, 0.7759, 0.2808, 0.7769, 0.6914, 0.4875, 0.6032, 0.3267, 0.7143, 0.3253, 0.6032, 0.3267, 0.6764, 0.2018, 0.7143, 0.3253, 0.198, 0.2579, 0.2354, 0.2191, 0.1649, 0.3537, 0.7899, 0.7719, 0.7206, 0.6039, 0.8691, 0.7767, 0.0771, 0.7772, 0.1687, 0.5092, 0.1746, 0.5707, 0.3577, 0.3194, 0.3551, 0.4378, 0.3094, 0.4194, 0.3286, 0.3216, 0.3426, 0.6155, 0.3115, 0.5007, 0.3551, 0.4378, 0.6914, 0.4875, 0.703, 0.3019, 0.7519, 0.4924, 0.6764, 0.2018, 0.6522, 0.1287, 0.7166, 0.239, 0.1075, 0.7299, 0.07566, 0.7288, 0.09735, 0.73, 0.1379, 0.7301, 0.2621, 0.73, 0.2514, 0.7298, 0.2962, 0.7291, 0.2773, 0.7299, 0.1755, 0.73, 0.1279, 0.7298, 0.05299, 0.7302, 0.03906, 0.73, 0.07241, 0.7286, 0.05344, 0.7289, 0.2808, 0.7769, 0.2514, 0.7298, 0.2621, 0.73, 0.295, 0.7771, 0.0771, 0.7772, 0.09735, 0.73, 0.07566, 0.7288, 0.0328, 0.7756, 0.295, 0.7771, 0.2621, 0.73, 0.1379, 0.7301, 0.1307, 0.7773, 0.192, 0.7772, 0.07497, 0.777, 0.1075, 0.7299, 0.05344, 0.7289, 0.01902, 0.7757, 0.04411, 0.7753, 0.07241, 0.7286, 0.03906, 0.73, 0.0, 0.7771, 0.1175, 0.7769, 0.1279, 0.7298, 0.1755, 0.73, 0.1805, 0.7771, 0.0, 0.7771, 0.03906, 0.73, 0.05299, 0.7302, 0.01843, 0.7774, 0.3401, 0.7759, 0.2962, 0.7291, 0.2514, 0.7298, 0.2808, 0.7769, 0.01843, 0.7774, 0.05299, 0.7302, 0.1279, 0.7298, 0.1175, 0.7769, 0.1307, 0.7773, 0.1379, 0.7301, 0.09735, 0.73, 0.0771, 0.7772, 0.01902, 0.7757, 0.05344, 0.7289, 0.07241, 0.7286, 0.04411, 0.7753, 0.1805, 0.7771, 0.1755, 0.73, 0.2773, 0.7299, 0.3151, 0.777, 0.0328, 0.7756, 0.07566, 0.7288, 0.1075, 0.7299, 0.07497, 0.777, 0.4473, 0.8793, 0.4215, 0.9369, 0.4591, 0.9369, 0.5001, 0.8794, 0.192, 0.7772, 0.2172, 0.8793, 0.2471, 0.8793, 0.2273, 0.7772, 0.3582, 0.7772, 0.3582, 0.8793, 0.3024, 0.8795, 0.2924, 0.7775, 0.5257, 0.7773, 0.5001, 0.8794, 0.5637, 0.8795, 0.6007, 0.7774, 0.2924, 0.7775, 0.3024, 0.8795, 0.1653, 0.8794, 0.1307, 0.7773, 0.4634, 0.7773, 0.4473, 0.8793, 0.5001, 0.8794, 0.5257, 0.7773, 0.1307, 0.7773, 0.1653, 0.8794, 0.2172, 0.8793, 0.192, 0.7772, 0.4069, 0.7772, 0.3994, 0.8793, 0.4473, 0.8793, 0.4634, 0.7773, 0.3877, 0.7773, 0.3831, 0.8793, 0.3994, 0.8793, 0.4069, 0.7772, 0.604, 0.8116, 0.5897, 0.8864, 0.4333, 0.8822, 0.4269, 0.8066, 0.2739, 0.7772, 0.2866, 0.8793, 0.3219, 0.8793, 0.3155, 0.7772, 0.6007, 0.7774, 0.5637, 0.8795, 0.4579, 0.8794, 0.4759, 0.7774, 0.4759, 0.7774, 0.4579, 0.8794, 0.3582, 0.8793, 0.3582, 0.7772, 0.2273, 0.7772, 0.2471, 0.8793, 0.2866, 0.8793, 0.2739, 0.7772, 0.4291, 0.9369, 0.3832, 1.0, 0.3578, 0.9999, 0.358, 0.9368, 0.3994, 0.8793, 0.3874, 0.9369, 0.4215, 0.9369, 0.4473, 0.8793, 0.1653, 0.8794, 0.2207, 0.9369, 0.2577, 0.9369, 0.2172, 0.8793, 0.3831, 0.8793, 0.3758, 0.9369, 0.3874, 0.9369, 0.3994, 0.8793, 0.5637, 0.8795, 0.5044, 0.937, 0.4291, 0.9369, 0.4579, 0.8794, 0.5897, 0.8864, 0.5573, 0.9373, 0.4437, 0.9343, 0.4333, 0.8822, 0.4579, 0.8794, 0.4291, 0.9369, 0.358, 0.9368, 0.3582, 0.8793, 0.2866, 0.8793, 0.3071, 0.9369, 0.3322, 0.9369, 0.3219, 0.8793, 0.3582, 0.8793, 0.358, 0.9368, 0.3183, 0.937, 0.3024, 0.8795, 0.2471, 0.8793, 0.279, 0.9369, 0.3071, 0.9369, 0.2866, 0.8793, 0.3024, 0.8795, 0.3183, 0.937, 0.2207, 0.9369, 0.1653, 0.8794, 0.2172, 0.8793, 0.2577, 0.9369, 0.279, 0.9369, 0.2471, 0.8793, 0.5001, 0.8794, 0.4591, 0.9369, 0.5044, 0.937, 0.5637, 0.8795, 0.3219, 0.9999, 0.3087, 1.0, 0.3436, 1.0, 0.3578, 0.9999, 0.3832, 1.0, 0.4101, 1.0, 0.394, 1.0, 0.3805, 0.9999, 0.3683, 0.9999, 0.3642, 1.0, 0.3486, 0.9999, 0.3396, 0.9999, 0.3295, 0.9999, 0.3071, 0.9369, 0.3396, 0.9999, 0.3486, 0.9999, 0.3322, 0.9369, 0.358, 0.9368, 0.3578, 0.9999, 0.3436, 1.0, 0.3183, 0.937, 0.279, 0.9369, 0.3295, 0.9999, 0.3396, 0.9999, 0.3071, 0.9369, 0.3183, 0.937, 0.3436, 1.0, 0.3087, 1.0, 0.2207, 0.9369, 0.2577, 0.9369, 0.3219, 0.9999, 0.3295, 0.9999, 0.279, 0.9369, 0.4591, 0.9369, 0.394, 1.0, 0.4101, 1.0, 0.5044, 0.937, 0.4215, 0.9369, 0.3805, 0.9999, 0.394, 1.0, 0.4591, 0.9369, 0.3874, 0.9369, 0.3683, 0.9999, 0.3805, 0.9999, 0.4215, 0.9369, 0.2207, 0.9369, 0.3087, 1.0, 0.3219, 0.9999, 0.2577, 0.9369, 0.3758, 0.9369, 0.3642, 1.0, 0.3683, 0.9999, 0.3874, 0.9369, 0.5044, 0.937, 0.4101, 1.0, 0.3832, 1.0, 0.4291, 0.9369, 0.5573, 0.9373, 0.5021, 1.0, 0.4606, 0.999, 0.4437, 0.9343, 0.3642, 0.05428, 0.5362, 0.07854, 0.5048, 0.1326, 0.4994, 0.2159, 0.5473, 0.2739, 0.5362, 0.3586, 0.5181, 0.4039, 0.5435, 0.4798, 0.6345, 0.5288, 0.6679, 0.5956, 0.6432, 0.6713, 0.5906, 0.7586, 0.4327, 0.754, 0.4772, 0.6977, 0.514, 0.6453, 0.5084, 0.5941, 0.4496, 0.5675, 0.4093, 0.5157, 0.4136, 0.445, 0.4402, 0.3932, 0.4215, 0.3487, 0.3756, 0.2997, 0.3321, 0.2216, 0.3498, 0.1674, 0.3527, 0.1227, 0.5394, 0.7588, 0.4466, 0.7773, 0.3916, 0.7772, 0.295, 0.7771, 0.192, 0.7772, 0.2273, 0.7772, 0.2739, 0.7772, 0.3155, 0.7772, 0.3271, 0.7772, 0.3451, 0.7772, 0.382, 0.7771, 0.4335, 0.7771, 0.4654, 0.7771, 0.4712, 0.7771, 0.4895, 0.7771, 0.5207, 0.777, 0.538, 0.7771, 0.3155, 0.7772, 0.333, 0.7496, 0.3434, 0.7496, 0.3271, 0.7772, 0.4756, 0.7771, 0.4749, 0.7494, 0.4468, 0.7495, 0.4439, 0.7771, 0.5207, 0.777, 0.5148, 0.7494, 0.5301, 0.7495, 0.538, 0.7771, 0.601, 0.7587, 0.5859, 0.7495, 0.5774, 0.7495, 0.5913, 0.7771, 0.3271, 0.7772, 0.3434, 0.7496, 0.3593, 0.7495, 0.3451, 0.7772, 0.4939, 0.777, 0.4911, 0.7494, 0.4749, 0.7494, 0.4756, 0.7771, 0.538, 0.7771, 0.5301, 0.7495, 0.5314, 0.7496, 0.5394, 0.7588, 0.3451, 0.7772, 0.3593, 0.7495, 0.3919, 0.7495, 0.382, 0.7771, 0.4977, 0.7771, 0.4945, 0.7495, 0.4911, 0.7494, 0.4939, 0.777, 0.5444, 0.02868, 0.5362, 0.07854, 0.3642, 0.05428, 0.3449, 0.0, 0.382, 0.7771, 0.3919, 0.7495, 0.4376, 0.7495, 0.4335, 0.7771, 0.5162, 0.7771, 0.5108, 0.7495, 0.4945, 0.7495, 0.4977, 0.7771, 0.3887, 0.7772, 0.3979, 0.7496, 0.397, 0.7496, 0.3877, 0.7773, 0.4335, 0.7771, 0.4376, 0.7495, 0.4659, 0.7494, 0.4654, 0.7771, 0.5449, 0.7771, 0.5362, 0.7495, 0.5108, 0.7495, 0.5162, 0.7771, 0.3916, 0.7772, 0.4004, 0.7495, 0.3979, 0.7496, 0.3887, 0.7772, 0.4654, 0.7771, 0.4659, 0.7494, 0.471, 0.7494, 0.4712, 0.7771, 0.5779, 0.7771, 0.5655, 0.7495, 0.5362, 0.7495, 0.5449, 0.7771, 0.4113, 0.7771, 0.4179, 0.7495, 0.4004, 0.7495, 0.3916, 0.7772, 0.4269, 0.8066, 0.4327, 0.754, 0.5906, 0.7586, 0.604, 0.8116, 0.4712, 0.7771, 0.471, 0.7494, 0.4872, 0.7494, 0.4895, 0.7771, 0.5832, 0.7771, 0.5702, 0.7494, 0.5655, 0.7495, 0.5779, 0.7771, 0.4439, 0.7771, 0.4468, 0.7495, 0.4179, 0.7495, 0.4113, 0.7771, 0.4895, 0.7771, 0.4872, 0.7494, 0.5148, 0.7494, 0.5207, 0.777, 0.5913, 0.7771, 0.5774, 0.7495, 0.5702, 0.7494, 0.5832, 0.7771, 0.516, 0.9918, 0.516, 0.008221, 0.3131, 0.008233, 0.3131, 0.9918, 0.719, 0.008233, 0.516, 0.008221, 0.516, 0.9918, 0.719, 0.9918])
me_plane.materials.append(mat_material_001)
me_plane.materials.append(mat_material_002)
me_plane.update()
me_plane_001 = bpy.data.meshes.new('Plane.001')
me_plane_001.from_pydata([(0.2376, -0.4333, -0.6519), (0.8277, -0.6456, 0.0001181), (0.6522, -0.7408, -8.463e-06), (0.3396, -0.8195, -0.001388), (0.1868, -0.7446, -0.0001441), (-0.06916, -0.844, -0.001331), (-0.3209, -0.8777, -8.445e-05), (-0.5194, -0.845, 0.0001911), (-0.723, -0.669, -0.000239), (-0.831, -0.5572, -2.652e-05), (-0.743, -0.3181, -0.0001113), (-0.4497, -0.379, -0.0002562), (-0.2621, -0.1823, 0.0), (-0.3925, -0.0846, 7.973e-05), (-0.3257, 0.2333, -5.031e-05), (-0.4229, 0.2788, -0.000304), (-0.3853, 0.4387, -0.0003377), (-0.2074, 0.4649, 0.0), (-0.2342, 0.7177, -0.002639), (0.2417, 0.8981, -8.445e-05), (0.4033, 0.8386, 0.0), (0.4045, 0.6656, -0.0004042), (0.4299, 0.189, 0.0002259), (0.6261, -0.03253, 0.0001779), (0.7087, -0.2416, 0.0), (0.8159, -0.3584, 0.0002786), (0.164, -0.4333, -0.6337), (0.07575, -0.4192, -0.6417), (-0.06583, -0.4258, -0.6408), (-0.161, -0.4777, -0.6409), (-0.3295, -0.375, -0.6436), (-0.3523, -0.27, -0.6418), (-0.2278, -0.211, -0.6483), (-0.1482, -0.2548, -0.6507), (-0.1076, -0.1706, -0.6372), (-0.1679, -0.1234, -0.6424), (-0.1507, 0.008336, -0.6399), (-0.1831, 0.1098, -0.6648), (-0.07539, 0.1058, -0.6338), (-0.08999, 0.2065, -0.6523), (-0.0004269, 0.2756, -0.6452), (0.1134, 0.365, -0.6778), (0.1671, 0.2609, -0.6301), (0.2147, 0.1617, -0.6477), (0.2217, 0.07969, -0.6459), (0.1939, -0.03491, -0.6405), (0.2958, -0.1588, -0.6363), (0.3616, -0.2952, -0.6455), (0.3603, -0.3817, -0.6434), (0.3044, 0.4792, -0.1654), (0.3102, 0.4575, -0.2483), (0.349, 0.3501, -0.2527), (0.3766, 0.4019, -0.1512), (-0.4068, -0.2693, -0.141), (-0.3011, -0.2425, -0.3992), (-0.2133, -0.2768, -0.5879), (-0.2518, -0.2942, -0.3973), (-0.3217, -0.3283, -0.312), (-0.3083, -0.3245, -0.2411), (0.5069, -0.5849, -0.3694), (0.3619, -0.4596, -0.4867), (0.4395, -0.5782, -0.2337), (0.3219, 0.3234, -0.5019), (0.3701, 0.3907, -0.3941), (0.3623, -0.5262, -0.4529), (0.4393, -0.6199, -0.1444), (0.2734, 0.115, -0.5049), (0.3094, 0.1934, -0.3929), (0.5095, 0.5251, -0.004566), (-0.188, -0.2834, -0.3834), (-0.3119, -0.3538, -6.979e-05), (0.2685, -0.5293, -0.3651), (0.3503, 0.2152, -0.2486), (0.3662, 0.1887, -0.194), (0.1978, -0.5258, -0.4798), (0.2471, -0.6541, -0.1625), (0.2779, 0.04475, -0.3299), (0.3439, 0.09538, -0.1482), (-0.182, -0.1859, -0.293), (0.2573, -0.6505, -0.2264), (0.299, 0.01465, -0.4893), (0.3989, 0.07391, -0.2009), (-0.2971, -0.1085, -0.288), (-0.2791, -0.1138, -0.1927), (0.1088, -0.4707, -0.4804), (0.1965, -0.6258, -0.2091), (0.3231, -0.1163, -0.5555), (0.4325, -0.1392, -0.4949), (0.3737, -0.06374, -0.3972), (0.4725, -0.03663, -0.2837), (0.4405, -0.04368, -0.156), (-0.2273, -0.1189, -0.4052), (0.1017, -0.4528, -0.5852), (0.1268, -0.5893, -0.3346), (0.1147, -0.6483, -0.1588), (0.466, -0.1012, -0.2372), (0.5716, -0.09738, -0.1335), (0.0683, -0.6827, -0.1688), (0.5283, -0.224, -0.2989), (-0.1592, -0.04829, -0.5475), (0.01169, -0.5669, -0.5852), (0.05722, -0.6227, -0.2834), (-0.05231, -0.7139, -0.1429), (0.4202, -0.212, -0.4836), (0.5643, -0.2404, -0.1702), (-0.1855, 0.05798, -0.4606), (-0.2522, 0.142, -0.2292), (-0.05021, -0.567, -0.5899), (-0.03593, -0.5763, -0.4041), (0.4992, -0.3204, -0.5468), (-0.2823, 0.1381, -0.2947), (-0.3098, 0.161, -0.1624), (-0.08951, -0.5122, -0.4596), (-0.09161, -0.6689, -0.1796), (0.5027, -0.3268, -0.3932), (0.5844, -0.3605, -0.2752), (-0.2269, 0.07679, -0.4996), (-0.2935, 0.1612, -0.3941), (-0.1312, -0.5115, -0.5721), (-0.2038, -0.6473, -0.3037), (-0.2269, -0.7994, -0.001642), (0.4544, -0.371, -0.4762), (0.5282, -0.4137, -0.3062), (-0.2147, 0.1465, -0.5506), (-0.2624, 0.2057, -0.4159), (-0.3104, 0.2897, -0.1512), (-0.2027, -0.6052, -0.4341), (-0.2949, -0.8014, -0.134), (0.6352, -0.4644, -0.1837), (-0.1378, 0.2507, -0.4977), (-0.2324, 0.3205, -0.2977), (-0.2664, 0.3329, -0.1437), (-0.3274, -0.6153, -0.4938), (-0.3772, -0.7081, -0.2082), (-0.3586, -0.7072, -0.1582), (0.4699, -0.4695, -0.4641), (0.5327, -0.5247, -0.2935), (-0.1189, 0.2116, -0.3938), (-0.1525, 0.3041, -0.3008), (-0.1397, 0.2893, -0.2011), (-0.2315, -0.5009, -0.558), (-0.2948, -0.6048, -0.3706), (-0.111, 0.2613, -0.5278), (-0.1227, 0.3316, -0.292), (-0.1947, 0.5889, -0.0004383), (-0.3397, -0.5436, -0.4898), (-0.4261, -0.6167, -0.3036), (-0.4504, -0.5471, -0.231), (-0.1557, 0.4007, -0.2858), (-0.3439, -0.4107, -0.5824), (-0.3511, -0.4296, -0.4928), (-0.3978, -0.4905, -0.3741), (-0.5192, -0.5444, -0.1604), (-0.2165, 0.6227, -0.1129), (-0.4741, -0.4829, -0.3143), (-0.1475, 0.3797, -0.4062), (-0.4716, -0.4719, -0.4016), (-0.6319, -0.5776, -0.207), (-0.5808, -0.5488, -0.1587), (-0.02387, 0.3488, -0.567), (0.001915, 0.6265, -0.1522), (-0.0246, 0.826, -0.0003), (-0.392, -0.376, -0.5627), (-0.5256, -0.3805, -0.4923), (-0.515, -0.3993, -0.3273), (0.01774, 0.3886, -0.5782), (0.009537, 0.3928, -0.4752), (0.006979, 0.5699, -0.2882), (-0.4698, -0.3577, -0.3897), (-0.7321, -0.4473, -0.1885), (-0.662, -0.4095, -0.1336), (0.05242, 0.3746, -0.4694), (0.05563, 0.545, -0.2305), (-0.4364, -0.2988, -0.5132), (0.1019, 0.3529, -0.543), (0.1698, 0.6931, -0.3173), (0.1444, 0.5906, -0.1957), (-0.4101, -0.2549, -0.6009), (-0.4719, -0.2471, -0.296), (-0.6247, -0.2877, -0.199), (-0.6014, -0.2913, -0.1354), (0.195, 0.2805, -0.5656), (0.2207, 0.3948, -0.4694), (0.288, 0.7409, -0.2267), (0.3055, 0.7724, -0.11), (-0.3769, -0.2321, -0.4183), (0.2462, 0.3706, -0.4145), (0.3372, 0.6681, -0.2443), (-0.5392, -0.2737, -0.001113), (0.5569, -0.5677, -0.1801), (0.4456, -0.7049, -0.04112), (0.3109, -0.7434, -0.04216), (0.1954, -0.6868, -0.04122), (-0.09983, -0.7828, -0.04212), (-0.2191, -0.7492, -0.04235), (-0.2902, -0.8084, -0.04118), (-0.4402, -0.7836, -0.04097), (-0.5941, -0.6506, -0.04129), (-0.6758, -0.566, -0.04113), (-0.6093, -0.3853, -0.0412), (-0.4552, -0.3517, -0.04195), (-0.3875, -0.4313, -0.04131), (-0.2833, -0.4123, -0.04117), (0.5782, -0.6329, -0.04102), (0.4027, -0.5368, 4.801e-05), (0.346, 0.05584, 0.0001325), (0.3012, -0.05487, 6.775e-05), (0.3495, -0.1552, 6.121e-05), (0.4327, -0.1893, 8.526e-05), (0.3861, -0.3175, 5.455e-05), (0.3082, -0.3914, 5.807e-05), (0.3122, -0.4741, 4.629e-05), (0.4145, -0.492, 0.08908), (0.7748, -0.5843, 0.08914), (0.4376, 0.1233, 0.08923), (0.6039, -0.06451, 0.08919), (0.674, -0.2417, 0.08904), (0.7649, -0.3408, 0.08927), (0.3664, 0.01041, 0.08915), (0.3285, -0.08345, 0.08909), (0.3694, -0.1685, 0.08909), (0.44, -0.1974, 0.08911), (0.4004, -0.3061, 0.08908), (0.3344, -0.3687, 0.08909), (0.3378, -0.4389, 0.08908), (0.4335, -0.4202, 0.1393), (0.6901, -0.4859, 0.1393), (0.4499, 0.01792, 0.1394), (0.5684, -0.1158, 0.1393), (0.6182, -0.242, 0.1392), (0.683, -0.3125, 0.1394), (0.3993, -0.06244, 0.1393), (0.3723, -0.1293, 0.1393), (0.4014, -0.1898, 0.1393), (0.4516, -0.2104, 0.1393), (0.4235, -0.2878, 0.1393), (0.3765, -0.3324, 0.1393), (0.3789, -0.3824, 0.1393), (0.4637, -0.3061, 0.1943), (0.5554, -0.3296, 0.1943), (0.4696, -0.1494, 0.1943), (0.5119, -0.1972, 0.1943), (0.5297, -0.2423, 0.1943), (0.5529, -0.2676, 0.1943), (0.4514, -0.1781, 0.1943), (0.4418, -0.202, 0.1943), (0.4522, -0.2237, 0.1943), (0.4702, -0.2311, 0.1943), (0.4601, -0.2587, 0.1943), (0.4433, -0.2747, 0.1943), (0.4441, -0.2925, 0.1943), (-0.3579, 0.08013, -0.01606), (0.2433, -0.2968, 1.186e-05), (0.1357, -0.2649, 5.12e-06), (0.06363, -0.1994, -2.405e-05), (0.03338, -0.1079, -7.213e-05), (-0.0442, -0.05117, -9.585e-05), (-0.09756, -0.04093, -9.607e-05), (-0.1856, -0.008386, -0.0001052), (-0.2277, 0.04699, -0.0001318), (-0.3039, 0.0776, -2.982e-05), (-0.3349, 0.1895, -0.0161), (0.3346, -0.1875, 4.343e-05), (0.2496, -0.1824, -2.182e-05), (0.1838, -0.1473, -4.341e-05), (0.168, -0.08948, -7.364e-05), (0.1161, -0.03308, -0.0001052), (0.03179, -0.0006656, -0.0001265), (-0.03356, 0.006127, -6.869e-05), (-0.07558, 0.03891, -8.015e-05), (-0.1131, 0.08986, -7.83e-05), (-0.1779, 0.1484, -8.386e-05), (-0.2329, 0.1579, -9.459e-05), (-0.2736, 0.1724, -8.123e-05), (0.383, -0.1728, -0.02403), (0.3416, -0.2863, -0.02405), (0.2151, -0.268, -0.02409), (0.1198, -0.2397, -0.0241), (0.056, -0.1817, -0.02412), (0.0292, -0.1006, -0.02417), (-0.03952, -0.0504, -0.02419), (-0.08678, -0.04132, -0.02419), (-0.1648, -0.0125, -0.0242), (-0.2021, 0.03656, -0.02422), (-0.2696, 0.06367, -0.02413), (-0.3174, 0.06591, -0.02409), (-0.297, 0.1628, -0.02413), (0.296, -0.1711, -0.02406), (0.2208, -0.1666, -0.02412), (0.1624, -0.1356, -0.02414), (0.1485, -0.08433, -0.02417), (0.1025, -0.03437, -0.0242), (0.02779, -0.005658, -0.02421), (-0.03009, 0.0003592, -0.02416), (-0.06731, 0.0294, -0.02417), (-0.1006, 0.07453, -0.02417), (-0.158, 0.1264, -0.02418), (-0.2067, 0.1348, -0.02419), (-0.2427, 0.1476, -0.02417)], [], [(181, 43, 42), (60, 0, 48), (181, 62, 43), (55, 33, 32), (84, 27, 26), (92, 100, 27), (86, 103, 46), (103, 109, 46), (118, 140, 29), (38, 142, 39), (140, 145, 29), (149, 162, 30), (159, 165, 40), (162, 31, 30), (177, 32, 31), (136, 189, 59), (135, 59, 60), (178, 54, 185), (49, 50, 187), (1, 189, 128), (128, 189, 136), (185, 32, 177), (19, 20, 187), (178, 185, 173), (173, 185, 177), (176, 184, 183), (183, 182, 175), (174, 182, 181), (178, 173, 168), (171, 175, 174), (163, 173, 162), (166, 171, 165), (9, 170, 158), (164, 168, 156), (156, 168, 163), (166, 165, 159), (8, 9, 158), (154, 164, 156), (156, 163, 150), (148, 160, 166), (155, 166, 159), (147, 157, 154), (154, 156, 151), (151, 156, 150), (144, 18, 153), (134, 152, 147), (147, 151, 146), (151, 150, 145), (150, 149, 145), (148, 155, 143), (134, 147, 133), (147, 146, 141), (141, 146, 145), (139, 144, 143), (124, 137, 129), (129, 38, 123), (114, 135, 121), (119, 133, 126), (126, 132, 118), (16, 131, 125), (120, 6, 127), (113, 127, 119), (112, 126, 118), (110, 124, 117), (116, 124, 123), (121, 47, 109), (113, 119, 112), (104, 128, 115), (98, 115, 114), (5, 113, 102), (113, 112, 108), (111, 110, 106), (105, 116, 36), (24, 25, 104), (82, 106, 105), (99, 105, 36), (95, 104, 98), (84, 101, 100), (13, 251, 261, 14, 83), (83, 106, 82), (95, 98, 89), (88, 103, 87), (94, 97, 85), (101, 84, 93), (4, 94, 75), (75, 94, 85), (76, 89, 88), (3, 4, 75), (83, 82, 78), (78, 82, 91), (34, 91, 35), (71, 79, 74), (12, 78, 70), (78, 34, 69), (22, 77, 73), (61, 79, 71), (22, 73, 68), (70, 69, 58), (72, 67, 51), (67, 66, 62), (2, 65, 61), (61, 64, 59), (64, 0, 60), (52, 51, 50), (51, 63, 186), (186, 63, 62), (189, 61, 59), (58, 57, 178), (56, 55, 54), (21, 52, 49), (49, 52, 50), (186, 62, 182), (30, 31, 32, 33, 48, 0, 26, 27, 28, 29), (10, 199, 200, 188), (47, 48, 33, 34, 35, 36, 37, 38, 39, 40, 41, 42, 43, 44, 45, 46), (43, 62, 66, 44), (14, 261, 273, 272, 271, 270, 269, 268, 267, 266, 265, 264, 263, 262, 208, 207, 206, 205, 22, 68, 21, 20, 19, 161, 18, 144, 17, 16, 15), (55, 32, 54), (28, 27, 100, 107), (45, 44, 66), (92, 27, 84), (86, 46, 45), (99, 35, 91), (99, 36, 35), (37, 36, 116, 123), (109, 47, 46), (118, 28, 107), (29, 145, 149, 30), (118, 29, 28), (123, 38, 37), (40, 39, 142, 159), (40, 165, 174, 41), (173, 31, 162), (42, 41, 174, 181), (177, 31, 173), (187, 20, 21, 49), (60, 48, 135), (2, 189, 1), (136, 59, 135), (53, 178, 188), (54, 32, 185), (178, 179, 180, 188), (50, 186, 187), (188, 180, 10), (182, 183, 187, 186), (19, 187, 184), (184, 187, 183), (170, 9, 10, 180), (19, 184, 176), (183, 175, 176), (182, 174, 175), (179, 169, 170, 180), (164, 169, 179, 178), (176, 160, 161, 19), (178, 168, 164), (168, 173, 163), (167, 172, 176, 175), (176, 172, 160), (169, 157, 158, 170), (167, 175, 171), (171, 174, 165), (172, 167, 160), (167, 171, 166), (162, 149, 150, 163), (169, 164, 157), (160, 167, 166), (157, 164, 154), (160, 148, 153, 161), (18, 161, 153), (147, 152, 158, 157), (148, 166, 155), (155, 159, 142), (8, 158, 152), (148, 143, 144, 153), (147, 154, 151), (152, 134, 7, 8), (129, 137, 143, 142), (151, 145, 146), (155, 142, 143), (147, 141, 133), (141, 145, 132), (145, 140, 132), (17, 144, 139), (143, 138, 139), (143, 137, 138), (127, 6, 7, 134), (129, 142, 38), (131, 16, 17, 139), (141, 126, 133), (141, 132, 126), (132, 140, 118), (138, 130, 131, 139), (124, 130, 138, 137), (135, 114, 122, 136), (1, 128, 25), (128, 136, 122), (119, 127, 134, 133), (121, 135, 48), (130, 110, 125, 131), (125, 111, 15, 16), (130, 124, 110), (129, 123, 124), (121, 48, 47), (120, 127, 113), (119, 126, 112), (103, 98, 114, 109), (111, 125, 110), (117, 124, 116), (128, 122, 115), (122, 114, 115), (114, 121, 109), (5, 120, 113), (112, 118, 107), (110, 117, 116), (25, 128, 104), (115, 98, 104), (111, 106, 14, 15), (113, 108, 102), (108, 112, 107), (116, 105, 106, 110), (100, 101, 108, 107), (5, 102, 97), (102, 108, 101), (96, 23, 24, 104), (14, 106, 83), (97, 94, 4, 5), (104, 95, 96), (87, 103, 86), (103, 88, 89, 98), (102, 101, 97), (100, 92, 84), (105, 99, 91), (93, 85, 97, 101), (95, 89, 90, 96), (82, 105, 91), (23, 96, 90), (90, 77, 22, 23), (85, 93, 79), (93, 74, 79), (93, 84, 74), (81, 77, 90, 89), (87, 80, 76, 88), (81, 89, 76), (86, 45, 80, 87), (83, 78, 12, 13), (75, 85, 79), (84, 26, 74), (65, 2, 3, 75), (78, 91, 34), (77, 81, 73), (81, 76, 73), (76, 80, 66), (80, 45, 66), (78, 69, 70), (69, 34, 33), (73, 76, 72), (76, 67, 72), (76, 66, 67), (61, 65, 75, 79), (0, 64, 74, 26), (71, 74, 64), (55, 56, 69, 33), (73, 72, 68), (71, 64, 61), (70, 58, 11), (58, 69, 57), (69, 56, 57), (72, 51, 52, 68), (58, 53, 188, 11), (51, 67, 63), (67, 62, 63), (64, 60, 59), (68, 52, 21), (2, 61, 189), (54, 178, 57, 56), (53, 58, 178), (51, 186, 50), (62, 181, 182), (192, 191, 190, 203, 202, 201, 200, 199, 198, 197, 196, 195, 194, 193), (11, 201, 202, 70), (2, 190, 191, 3), (70, 202, 203, 1, 204), (4, 192, 193, 5), (120, 194, 195, 6), (8, 197, 198, 9), (6, 195, 196, 7), (188, 200, 201, 11), (7, 196, 197, 8), (1, 203, 190, 2), (5, 193, 194, 120), (9, 198, 199, 10), (3, 191, 192, 4), (219, 232, 231, 218), (204, 212, 224, 211), (24, 216, 217, 25), (205, 218, 214, 22), (25, 217, 213, 1), (206, 219, 218, 205), (1, 213, 212, 204), (207, 220, 219, 206), (208, 221, 220, 207), (209, 222, 221, 208), (210, 223, 222, 209), (22, 214, 215, 23), (23, 215, 216, 24), (211, 224, 223, 210), (228, 241, 242, 229), (220, 233, 232, 219), (213, 226, 225, 212), (221, 234, 233, 220), (214, 227, 228, 215), (222, 235, 234, 221), (215, 228, 229, 216), (223, 236, 235, 222), (216, 229, 230, 217), (224, 237, 236, 223), (217, 230, 226, 213), (212, 225, 237, 224), (218, 231, 227, 214), (238, 239, 243, 242, 241, 240, 244, 245, 246, 247, 248, 249, 250), (236, 249, 248, 235), (229, 242, 243, 230), (237, 250, 249, 236), (230, 243, 239, 226), (225, 238, 250, 237), (231, 244, 240, 227), (232, 245, 244, 231), (233, 246, 245, 232), (226, 239, 238, 225), (234, 247, 246, 233), (227, 240, 241, 228), (235, 248, 247, 234), (286, 285, 284, 283, 282, 281, 280, 279, 278, 277, 276, 275, 274, 287, 288, 289, 290, 291, 292, 293, 294, 295, 296, 297, 298), (251, 13, 12, 70, 204, 211, 210, 209, 252, 253, 254, 255, 256, 257, 258, 259, 260), (209, 275, 276, 252), (266, 291, 290, 265), (259, 283, 284, 260), (261, 286, 298, 273), (252, 276, 277, 253), (267, 292, 291, 266), (260, 284, 285, 251), (253, 277, 278, 254), (268, 293, 292, 267), (251, 285, 286, 261), (254, 278, 279, 255), (269, 294, 293, 268), (262, 287, 274, 208), (255, 279, 280, 256), (270, 295, 294, 269), (263, 288, 287, 262), (256, 280, 281, 257), (271, 296, 295, 270), (264, 289, 288, 263), (208, 274, 275, 209), (257, 281, 282, 258), (272, 297, 296, 271), (265, 290, 289, 264), (258, 282, 283, 259), (273, 298, 297, 272)])
me_plane_001.polygons.foreach_set('material_index', [0, 0, 0, 0, 0, 0, 0, 0, 0, 0, 0, 0, 0, 0, 0, 0, 0, 0, 0, 0, 0, 0, 0, 0, 0, 0, 0, 0, 0, 0, 0, 0, 0, 0, 0, 0, 0, 0, 0, 0, 0, 0, 0, 0, 0, 0, 0, 0, 0, 0, 0, 0, 0, 0, 0, 0, 0, 0, 0, 0, 0, 0, 0, 0, 0, 0, 0, 0, 0, 0, 0, 0, 0, 0, 0, 0, 0, 0, 0, 0, 0, 0, 0, 0, 0, 0, 0, 0, 0, 0, 0, 0, 0, 0, 0, 0, 0, 0, 0, 0, 0, 0, 0, 0, 0, 0, 0, 0, 0, 0, 0, 0, 0, 0, 0, 0, 0, 0, 0, 0, 0, 0, 0, 0, 0, 0, 0, 0, 0, 0, 0, 0, 0, 0, 0, 0, 0, 0, 0, 0, 0, 0, 0, 0, 0, 0, 0, 0, 0, 0, 0, 0, 0, 0, 0, 0, 0, 0, 0, 0, 0, 0, 0, 0, 0, 0, 0, 0, 0, 0, 0, 0, 0, 0, 0, 0, 0, 0, 0, 0, 0, 0, 0, 0, 0, 0, 0, 0, 0, 0, 0, 0, 0, 0, 0, 0, 0, 0, 0, 0, 0, 0, 0, 0, 0, 0, 0, 0, 0, 0, 0, 0, 0, 0, 0, 0, 0, 0, 0, 0, 0, 0, 0, 0, 0, 0, 0, 0, 0, 0, 0, 0, 0, 0, 0, 0, 0, 0, 0, 0, 0, 0, 0, 0, 0, 0, 0, 0, 0, 0, 0, 0, 0, 0, 0, 0, 0, 0, 0, 0, 0, 0, 0, 0, 0, 0, 0, 0, 0, 0, 0, 0, 0, 0, 0, 0, 0, 0, 0, 0, 0, 0, 0, 0, 0, 0, 0, 0, 0, 0, 0, 0, 0, 0, 0, 0, 0, 0, 0, 0, 0, 1, 0, 0, 0, 0, 0, 0, 0, 0, 0, 1, 0, 0, 0, 0, 0, 0, 0, 0, 0, 0, 0, 0, 0, 0, 0, 0, 0, 0, 0, 1, 1, 0, 0, 0, 0, 0, 0, 0, 0, 0, 0, 1, 0, 0, 0, 0, 0, 0, 0, 0, 0, 1, 0, 0, 0, 0, 0])
_uv = me_plane_001.uv_layers.new(name='UVMap')
_uv.uv.foreach_set('vector', [0.6522, 0.1287, 0.5853, 0.0345, 0.6412, 0.05474, 0.2354, 0.2191, 0.2503, 0.02975, 0.2793, 0.03952, 0.6522, 0.1287, 0.6764, 0.2018, 0.5853, 0.0345, 0.3384, 0.1031, 0.3508, 0.03111, 0.3755, 0.03385, 0.2292, 0.2263, 0.2582, 0.0414, 0.2503, 0.05064, 0.2393, 0.1062, 0.175, 0.1062, 0.2582, 0.0414, 0.4288, 0.1403, 0.3749, 0.2227, 0.4049, 0.04767, 0.3749, 0.2227, 0.3138, 0.1502, 0.4049, 0.04767, 0.2062, 0.1212, 0.2122, 0.1374, 0.2253, 0.04238, 0.5538, 0.0505, 0.6414, 0.172, 0.6106, 0.02932, 0.2122, 0.1374, 0.1881, 0.2156, 0.2253, 0.04238, 0.263, 0.1095, 0.2825, 0.132, 0.2831, 0.03919, 0.6907, 0.1271, 0.7131, 0.1143, 0.6494, 0.03742, 0.2825, 0.132, 0.3422, 0.04132, 0.2831, 0.03919, 0.3507, 0.08826, 0.3755, 0.03385, 0.3422, 0.04132, 0.1988, 0.4406, 0.1746, 0.5707, 0.1649, 0.3537, 0.2299, 0.2451, 0.1649, 0.3537, 0.2354, 0.2191, 0.3551, 0.4378, 0.3577, 0.3194, 0.3636, 0.2976, 0.7641, 0.5875, 0.7519, 0.4924, 0.8705, 0.497, 0.1307, 0.7773, 0.1746, 0.5707, 0.2327, 0.5666, 0.2327, 0.5666, 0.1746, 0.5707, 0.1988, 0.4406, 0.3636, 0.2976, 0.3755, 0.03385, 0.3507, 0.08826, 1.0, 0.7771, 0.9665, 0.7772, 0.8705, 0.497, 0.3551, 0.4378, 0.3636, 0.2976, 0.326, 0.1888, 0.326, 0.1888, 0.3636, 0.2976, 0.3507, 0.08826, 0.8268, 0.5528, 0.9292, 0.651, 0.9115, 0.5173, 0.9115, 0.5173, 0.7166, 0.239, 0.8846, 0.4134, 0.693, 0.1546, 0.7166, 0.239, 0.6522, 0.1287, 0.3551, 0.4378, 0.326, 0.1888, 0.2929, 0.3304, 0.7052, 0.239, 0.8846, 0.4134, 0.693, 0.1546, 0.28, 0.2128, 0.326, 0.1888, 0.2825, 0.132, 0.7154, 0.2323, 0.7052, 0.239, 0.7131, 0.1143, 0.1805, 0.7771, 0.2637, 0.624, 0.1852, 0.5952, 0.2694, 0.4019, 0.2929, 0.3304, 0.2285, 0.3167, 0.2285, 0.3167, 0.2929, 0.3304, 0.28, 0.2128, 0.7154, 0.2323, 0.7131, 0.1143, 0.6907, 0.1271, 0.1175, 0.7769, 0.1805, 0.7771, 0.1852, 0.5952, 0.2223, 0.4168, 0.2694, 0.4019, 0.2285, 0.3167, 0.2285, 0.3167, 0.28, 0.2128, 0.2524, 0.2122, 0.7199, 0.4495, 0.847, 0.6027, 0.7154, 0.2323, 0.7081, 0.3115, 0.7154, 0.2323, 0.6907, 0.1271, 0.1862, 0.5123, 0.169, 0.5398, 0.2223, 0.4168, 0.2223, 0.4168, 0.2285, 0.3167, 0.218, 0.3483, 0.218, 0.3483, 0.2285, 0.3167, 0.2524, 0.2122, 0.8259, 0.7767, 0.8984, 0.7742, 0.8449, 0.6478, 0.09603, 0.5957, 0.1877, 0.5933, 0.1862, 0.5123, 0.1862, 0.5123, 0.218, 0.3483, 0.147, 0.4291, 0.218, 0.3483, 0.2524, 0.2122, 0.1881, 0.2156, 0.2524, 0.2122, 0.263, 0.1095, 0.1881, 0.2156, 0.7199, 0.4495, 0.7081, 0.3115, 0.681, 0.4423, 0.09603, 0.5957, 0.1862, 0.5123, 0.09554, 0.5384, 0.1862, 0.5123, 0.147, 0.4291, 0.1537, 0.3523, 0.1537, 0.3523, 0.147, 0.4291, 0.1881, 0.2156, 0.6572, 0.5466, 0.8259, 0.7767, 0.681, 0.4423, 0.6101, 0.3003, 0.6134, 0.3257, 0.6354, 0.2066, 0.6354, 0.2066, 0.5538, 0.0505, 0.5767, 0.1459, 0.3102, 0.3264, 0.2299, 0.2451, 0.2854, 0.2311, 0.1298, 0.429, 0.09554, 0.5384, 0.1535, 0.2795, 0.1535, 0.2795, 0.1478, 0.211, 0.2062, 0.1212, 0.7413, 0.7768, 0.6817, 0.6124, 0.6574, 0.6039, 0.04411, 0.7753, 0.0, 0.7771, 0.04299, 0.6235, 0.1176, 0.5713, 0.04299, 0.6235, 0.1298, 0.429, 0.2058, 0.2503, 0.1535, 0.2795, 0.2062, 0.1212, 0.5721, 0.4393, 0.6101, 0.3003, 0.585, 0.3253, 0.5375, 0.2044, 0.6101, 0.3003, 0.5767, 0.1459, 0.2854, 0.2311, 0.328, 0.03706, 0.3138, 0.1502, 0.1176, 0.5713, 0.1298, 0.429, 0.2058, 0.2503, 0.3589, 0.5821, 0.2327, 0.5666, 0.2913, 0.4617, 0.3681, 0.4345, 0.2913, 0.4617, 0.3102, 0.3264, 0.01902, 0.7757, 0.1176, 0.5713, 0.09228, 0.6133, 0.1176, 0.5713, 0.2058, 0.2503, 0.1698, 0.3138, 0.5849, 0.5909, 0.5721, 0.4393, 0.5742, 0.5143, 0.5269, 0.2491, 0.5375, 0.2044, 0.499, 0.04345, 0.3582, 0.7772, 0.2924, 0.7775, 0.3589, 0.5821, 0.4331, 0.447, 0.5742, 0.5143, 0.5269, 0.2491, 0.4671, 0.1494, 0.5269, 0.2491, 0.499, 0.04345, 0.4373, 0.5052, 0.3589, 0.5821, 0.3681, 0.4345, 0.2292, 0.2263, 0.1436, 0.4522, 0.175, 0.1062, 0.4466, 0.7773, 0.5394, 0.7588, 0.601, 0.7587, 0.6257, 0.7771, 0.4302, 0.5562, 0.4302, 0.5562, 0.5742, 0.5143, 0.4331, 0.447, 0.4373, 0.5052, 0.3681, 0.4345, 0.4736, 0.4519, 0.4584, 0.3217, 0.3749, 0.2227, 0.4159, 0.2097, 0.1292, 0.595, 0.1098, 0.5836, 0.1419, 0.5374, 0.1436, 0.4522, 0.2292, 0.2263, 0.1624, 0.3935, 0.07497, 0.777, 0.1292, 0.595, 0.1259, 0.5909, 0.1259, 0.5909, 0.1292, 0.595, 0.1419, 0.5374, 0.5195, 0.399, 0.4736, 0.4519, 0.4584, 0.3217, 0.0328, 0.7756, 0.07497, 0.777, 0.1259, 0.5909, 0.4302, 0.5562, 0.4331, 0.447, 0.3896, 0.4412, 0.3896, 0.4412, 0.4331, 0.447, 0.4273, 0.3125, 0.3982, 0.04663, 0.4273, 0.3125, 0.4248, 0.04066, 0.1962, 0.3586, 0.1279, 0.5176, 0.1982, 0.2271, 0.3916, 0.7772, 0.3896, 0.4412, 0.295, 0.7771, 0.3896, 0.4412, 0.3982, 0.04663, 0.3347, 0.3376, 0.6007, 0.7774, 0.548, 0.6073, 0.6005, 0.5548, 0.1687, 0.5092, 0.1279, 0.5176, 0.1962, 0.3586, 0.6007, 0.7774, 0.6005, 0.5548, 0.7899, 0.7719, 0.295, 0.7771, 0.3347, 0.3376, 0.3115, 0.5007, 0.6154, 0.4921, 0.6032, 0.3267, 0.6914, 0.4875, 0.6032, 0.3267, 0.559, 0.1983, 0.6764, 0.2018, 0.0771, 0.7772, 0.1452, 0.6116, 0.1687, 0.5092, 0.1687, 0.5092, 0.198, 0.2579, 0.1649, 0.3537, 0.198, 0.2579, 0.2503, 0.02975, 0.2354, 0.2191, 0.7206, 0.6039, 0.6914, 0.4875, 0.7519, 0.4924, 0.6914, 0.4875, 0.7143, 0.3253, 0.703, 0.3019, 0.703, 0.3019, 0.7143, 0.3253, 0.6764, 0.2018, 0.1746, 0.5707, 0.1687, 0.5092, 0.1649, 0.3537, 0.3115, 0.5007, 0.3094, 0.4194, 0.3551, 0.4378, 0.3286, 0.3216, 0.3384, 0.1031, 0.3577, 0.3194, 0.8691, 0.7767, 0.7206, 0.6039, 0.7641, 0.5875, 0.7641, 0.5875, 0.7206, 0.6039, 0.7519, 0.4924, 0.703, 0.3019, 0.6764, 0.2018, 0.7166, 0.239, 0.2831, 0.03919, 0.3422, 0.04132, 0.3755, 0.03385, 0.3508, 0.03111, 0.2793, 0.03952, 0.2503, 0.02975, 0.2503, 0.05064, 0.2582, 0.0414, 0.2545, 0.04248, 0.2253, 0.04238, 0.3151, 0.777, 0.2773, 0.7299, 0.2962, 0.7291, 0.3401, 0.7759, 0.328, 0.03706, 0.2793, 0.03952, 0.3508, 0.03111, 0.3982, 0.04663, 0.4248, 0.04066, 0.499, 0.04345, 0.5561, 0.01499, 0.5538, 0.0505, 0.6106, 0.02932, 0.6494, 0.03742, 0.6998, 0.0, 0.6412, 0.05474, 0.5853, 0.0345, 0.5391, 0.03666, 0.4746, 0.04282, 0.4049, 0.04767, 0.5853, 0.0345, 0.6764, 0.2018, 0.559, 0.1983, 0.5391, 0.03666, 0.6257, 0.7771, 0.601, 0.7587, 0.5913, 0.7771, 0.5832, 0.7771, 0.5779, 0.7771, 0.5449, 0.7771, 0.5162, 0.7771, 0.4977, 0.7771, 0.4939, 0.777, 0.4756, 0.7771, 0.4439, 0.7771, 0.4113, 0.7771, 0.3916, 0.7772, 0.3887, 0.7772, 0.3877, 0.7773, 0.4069, 0.7772, 0.4634, 0.7773, 0.5257, 0.7773, 0.6007, 0.7774, 0.7899, 0.7719, 0.8691, 0.7767, 0.9665, 0.7772, 1.0, 0.7771, 0.9594, 0.7768, 0.8984, 0.7742, 0.8259, 0.7767, 0.756, 0.7772, 0.7413, 0.7768, 0.6512, 0.7768, 0.3384, 0.1031, 0.3755, 0.03385, 0.3577, 0.3194, 0.2545, 0.04248, 0.2582, 0.0414, 0.175, 0.1062, 0.175, 0.1008, 0.4746, 0.04282, 0.5391, 0.03666, 0.559, 0.1983, 0.2393, 0.1062, 0.2582, 0.0414, 0.2292, 0.2263, 0.4288, 0.1403, 0.4049, 0.04767, 0.4746, 0.04282, 0.4671, 0.1494, 0.4248, 0.04066, 0.4273, 0.3125, 0.4671, 0.1494, 0.499, 0.04345, 0.4248, 0.04066, 0.5561, 0.01499, 0.499, 0.04345, 0.5375, 0.2044, 0.5767, 0.1459, 0.3138, 0.1502, 0.328, 0.03706, 0.4049, 0.04767, 0.2062, 0.1212, 0.2545, 0.04248, 0.175, 0.1008, 0.2253, 0.04238, 0.1881, 0.2156, 0.263, 0.1095, 0.2831, 0.03919, 0.2062, 0.1212, 0.2253, 0.04238, 0.2545, 0.04248, 0.5767, 0.1459, 0.5538, 0.0505, 0.5561, 0.01499, 0.6494, 0.03742, 0.6106, 0.02932, 0.6414, 0.172, 0.6907, 0.1271, 0.6494, 0.03742, 0.7131, 0.1143, 0.693, 0.1546, 0.6998, 0.0, 0.326, 0.1888, 0.3422, 0.04132, 0.2825, 0.132, 0.6412, 0.05474, 0.6998, 0.0, 0.693, 0.1546, 0.6522, 0.1287, 0.3507, 0.08826, 0.3422, 0.04132, 0.326, 0.1888, 0.8705, 0.497, 0.9665, 0.7772, 0.8691, 0.7767, 0.7641, 0.5875, 0.2354, 0.2191, 0.2793, 0.03952, 0.2299, 0.2451, 0.0771, 0.7772, 0.1746, 0.5707, 0.1307, 0.7773, 0.1988, 0.4406, 0.1649, 0.3537, 0.2299, 0.2451, 0.3426, 0.6155, 0.3551, 0.4378, 0.3401, 0.7759, 0.3577, 0.3194, 0.3755, 0.03385, 0.3636, 0.2976, 0.3551, 0.4378, 0.3322, 0.549, 0.3302, 0.6219, 0.3401, 0.7759, 0.7519, 0.4924, 0.703, 0.3019, 0.8705, 0.497, 0.3401, 0.7759, 0.3302, 0.6219, 0.3151, 0.777, 0.7166, 0.239, 0.9115, 0.5173, 0.8705, 0.497, 0.703, 0.3019, 1.0, 0.7771, 0.8705, 0.497, 0.9292, 0.651, 0.9292, 0.651, 0.8705, 0.497, 0.9115, 0.5173, 0.2637, 0.624, 0.1805, 0.7771, 0.3151, 0.777, 0.3302, 0.6219, 1.0, 0.7771, 0.9292, 0.651, 0.8268, 0.5528, 0.9115, 0.5173, 0.8846, 0.4134, 0.8268, 0.5528, 0.7166, 0.239, 0.693, 0.1546, 0.8846, 0.4134, 0.3322, 0.549, 0.2424, 0.561, 0.2637, 0.624, 0.3302, 0.6219, 0.2694, 0.4019, 0.2424, 0.561, 0.3322, 0.549, 0.3551, 0.4378, 0.8268, 0.5528, 0.847, 0.6027, 0.9594, 0.7768, 1.0, 0.7771, 0.3551, 0.4378, 0.2929, 0.3304, 0.2694, 0.4019, 0.2929, 0.3304, 0.326, 0.1888, 0.28, 0.2128, 0.8152, 0.4467, 0.8012, 0.5129, 0.8268, 0.5528, 0.8846, 0.4134, 0.8268, 0.5528, 0.8012, 0.5129, 0.847, 0.6027, 0.2424, 0.561, 0.169, 0.5398, 0.1852, 0.5952, 0.2637, 0.624, 0.8152, 0.4467, 0.8846, 0.4134, 0.7052, 0.239, 0.7052, 0.239, 0.693, 0.1546, 0.7131, 0.1143, 0.8012, 0.5129, 0.8152, 0.4467, 0.847, 0.6027, 0.8152, 0.4467, 0.7052, 0.239, 0.7154, 0.2323, 0.2825, 0.132, 0.263, 0.1095, 0.2524, 0.2122, 0.28, 0.2128, 0.2424, 0.561, 0.2694, 0.4019, 0.169, 0.5398, 0.847, 0.6027, 0.8152, 0.4467, 0.7154, 0.2323, 0.169, 0.5398, 0.2694, 0.4019, 0.2223, 0.4168, 0.847, 0.6027, 0.7199, 0.4495, 0.8449, 0.6478, 0.9594, 0.7768, 0.8984, 0.7742, 0.9594, 0.7768, 0.8449, 0.6478, 0.1862, 0.5123, 0.1877, 0.5933, 0.1852, 0.5952, 0.169, 0.5398, 0.7199, 0.4495, 0.7154, 0.2323, 0.7081, 0.3115, 0.7081, 0.3115, 0.6907, 0.1271, 0.6414, 0.172, 0.1175, 0.7769, 0.1852, 0.5952, 0.1877, 0.5933, 0.7199, 0.4495, 0.681, 0.4423, 0.8259, 0.7767, 0.8449, 0.6478, 0.1862, 0.5123, 0.2223, 0.4168, 0.218, 0.3483, 0.1877, 0.5933, 0.09603, 0.5957, 0.01843, 0.7774, 0.1175, 0.7769, 0.6354, 0.2066, 0.6134, 0.3257, 0.681, 0.4423, 0.6414, 0.172, 0.218, 0.3483, 0.1881, 0.2156, 0.147, 0.4291, 0.7081, 0.3115, 0.6414, 0.172, 0.681, 0.4423, 0.1862, 0.5123, 0.1537, 0.3523, 0.09554, 0.5384, 0.1537, 0.3523, 0.1881, 0.2156, 0.1478, 0.211, 0.1881, 0.2156, 0.2122, 0.1374, 0.1478, 0.211, 0.756, 0.7772, 0.8259, 0.7767, 0.6572, 0.5466, 0.681, 0.4423, 0.6655, 0.4323, 0.6572, 0.5466, 0.681, 0.4423, 0.6134, 0.3257, 0.6655, 0.4323, 0.04299, 0.6235, 0.0, 0.7771, 0.01843, 0.7774, 0.09603, 0.5957, 0.6354, 0.2066, 0.6414, 0.172, 0.5538, 0.0505, 0.6817, 0.6124, 0.7413, 0.7768, 0.756, 0.7772, 0.6572, 0.5466, 0.1537, 0.3523, 0.1535, 0.2795, 0.09554, 0.5384, 0.1537, 0.3523, 0.1478, 0.211, 0.1535, 0.2795, 0.1478, 0.211, 0.2122, 0.1374, 0.2062, 0.1212, 0.6655, 0.4323, 0.6747, 0.4358, 0.6817, 0.6124, 0.6572, 0.5466, 0.6101, 0.3003, 0.6747, 0.4358, 0.6655, 0.4323, 0.6134, 0.3257, 0.2299, 0.2451, 0.3102, 0.3264, 0.2613, 0.4261, 0.1988, 0.4406, 0.1307, 0.7773, 0.2327, 0.5666, 0.2924, 0.7775, 0.2327, 0.5666, 0.1988, 0.4406, 0.2613, 0.4261, 0.1298, 0.429, 0.04299, 0.6235, 0.09603, 0.5957, 0.09554, 0.5384, 0.2854, 0.2311, 0.2299, 0.2451, 0.2793, 0.03952, 0.6747, 0.4358, 0.5721, 0.4393, 0.6574, 0.6039, 0.6817, 0.6124, 0.6574, 0.6039, 0.5849, 0.5909, 0.6512, 0.7768, 0.7413, 0.7768, 0.6747, 0.4358, 0.6101, 0.3003, 0.5721, 0.4393, 0.6354, 0.2066, 0.5767, 0.1459, 0.6101, 0.3003, 0.2854, 0.2311, 0.2793, 0.03952, 0.328, 0.03706, 0.04411, 0.7753, 0.04299, 0.6235, 0.1176, 0.5713, 0.1298, 0.429, 0.1535, 0.2795, 0.2058, 0.2503, 0.3749, 0.2227, 0.3681, 0.4345, 0.3102, 0.3264, 0.3138, 0.1502, 0.5849, 0.5909, 0.6574, 0.6039, 0.5721, 0.4393, 0.585, 0.3253, 0.6101, 0.3003, 0.5375, 0.2044, 0.2327, 0.5666, 0.2613, 0.4261, 0.2913, 0.4617, 0.2613, 0.4261, 0.3102, 0.3264, 0.2913, 0.4617, 0.3102, 0.3264, 0.2854, 0.2311, 0.3138, 0.1502, 0.01902, 0.7757, 0.04411, 0.7753, 0.1176, 0.5713, 0.2058, 0.2503, 0.2062, 0.1212, 0.175, 0.1008, 0.5721, 0.4393, 0.585, 0.3253, 0.5375, 0.2044, 0.2924, 0.7775, 0.2327, 0.5666, 0.3589, 0.5821, 0.2913, 0.4617, 0.3681, 0.4345, 0.3589, 0.5821, 0.5849, 0.5909, 0.5742, 0.5143, 0.6257, 0.7771, 0.6512, 0.7768, 0.1176, 0.5713, 0.1698, 0.3138, 0.09228, 0.6133, 0.1698, 0.3138, 0.2058, 0.2503, 0.175, 0.1008, 0.5375, 0.2044, 0.5269, 0.2491, 0.5742, 0.5143, 0.5721, 0.4393, 0.175, 0.1062, 0.1436, 0.4522, 0.1698, 0.3138, 0.175, 0.1008, 0.01902, 0.7757, 0.09228, 0.6133, 0.1098, 0.5836, 0.09228, 0.6133, 0.1698, 0.3138, 0.1436, 0.4522, 0.4394, 0.6241, 0.4759, 0.7774, 0.3582, 0.7772, 0.3589, 0.5821, 0.6257, 0.7771, 0.5742, 0.5143, 0.4302, 0.5562, 0.1098, 0.5836, 0.1292, 0.595, 0.07497, 0.777, 0.01902, 0.7757, 0.3589, 0.5821, 0.4373, 0.5052, 0.4394, 0.6241, 0.4159, 0.2097, 0.3749, 0.2227, 0.4288, 0.1403, 0.3749, 0.2227, 0.4584, 0.3217, 0.4736, 0.4519, 0.3681, 0.4345, 0.09228, 0.6133, 0.1436, 0.4522, 0.1098, 0.5836, 0.175, 0.1062, 0.2393, 0.1062, 0.2292, 0.2263, 0.5269, 0.2491, 0.4671, 0.1494, 0.4273, 0.3125, 0.1624, 0.3935, 0.1419, 0.5374, 0.1098, 0.5836, 0.1436, 0.4522, 0.4373, 0.5052, 0.4736, 0.4519, 0.4697, 0.5983, 0.4394, 0.6241, 0.4331, 0.447, 0.5269, 0.2491, 0.4273, 0.3125, 0.4759, 0.7774, 0.4394, 0.6241, 0.4697, 0.5983, 0.4697, 0.5983, 0.548, 0.6073, 0.6007, 0.7774, 0.4759, 0.7774, 0.1419, 0.5374, 0.1624, 0.3935, 0.1279, 0.5176, 0.1624, 0.3935, 0.1982, 0.2271, 0.1279, 0.5176, 0.1624, 0.3935, 0.2292, 0.2263, 0.1982, 0.2271, 0.5359, 0.5468, 0.548, 0.6073, 0.4697, 0.5983, 0.4736, 0.4519, 0.4159, 0.2097, 0.5025, 0.2161, 0.5195, 0.399, 0.4584, 0.3217, 0.5359, 0.5468, 0.4736, 0.4519, 0.5195, 0.399, 0.4288, 0.1403, 0.4746, 0.04282, 0.5025, 0.2161, 0.4159, 0.2097, 0.4302, 0.5562, 0.3896, 0.4412, 0.3916, 0.7772, 0.4466, 0.7773, 0.1259, 0.5909, 0.1419, 0.5374, 0.1279, 0.5176, 0.2292, 0.2263, 0.2503, 0.05064, 0.1982, 0.2271, 0.1452, 0.6116, 0.0771, 0.7772, 0.0328, 0.7756, 0.1259, 0.5909, 0.3896, 0.4412, 0.4273, 0.3125, 0.3982, 0.04663, 0.548, 0.6073, 0.5359, 0.5468, 0.6005, 0.5548, 0.5359, 0.5468, 0.5195, 0.399, 0.6005, 0.5548, 0.5195, 0.399, 0.5025, 0.2161, 0.559, 0.1983, 0.5025, 0.2161, 0.4746, 0.04282, 0.559, 0.1983, 0.3896, 0.4412, 0.3347, 0.3376, 0.295, 0.7771, 0.3347, 0.3376, 0.3982, 0.04663, 0.3508, 0.03111, 0.6005, 0.5548, 0.5195, 0.399, 0.6154, 0.4921, 0.5195, 0.399, 0.6032, 0.3267, 0.6154, 0.4921, 0.5195, 0.399, 0.559, 0.1983, 0.6032, 0.3267, 0.1687, 0.5092, 0.1452, 0.6116, 0.1259, 0.5909, 0.1279, 0.5176, 0.2503, 0.02975, 0.198, 0.2579, 0.1982, 0.2271, 0.2503, 0.05064, 0.1962, 0.3586, 0.1982, 0.2271, 0.198, 0.2579, 0.3384, 0.1031, 0.3286, 0.3216, 0.3347, 0.3376, 0.3508, 0.03111, 0.6005, 0.5548, 0.6154, 0.4921, 0.7899, 0.7719, 0.1962, 0.3586, 0.198, 0.2579, 0.1687, 0.5092, 0.295, 0.7771, 0.3115, 0.5007, 0.2808, 0.7769, 0.3115, 0.5007, 0.3347, 0.3376, 0.3094, 0.4194, 0.3347, 0.3376, 0.3286, 0.3216, 0.3094, 0.4194, 0.6154, 0.4921, 0.6914, 0.4875, 0.7206, 0.6039, 0.7899, 0.7719, 0.3115, 0.5007, 0.3426, 0.6155, 0.3401, 0.7759, 0.2808, 0.7769, 0.6914, 0.4875, 0.6032, 0.3267, 0.7143, 0.3253, 0.6032, 0.3267, 0.6764, 0.2018, 0.7143, 0.3253, 0.198, 0.2579, 0.2354, 0.2191, 0.1649, 0.3537, 0.7899, 0.7719, 0.7206, 0.6039, 0.8691, 0.7767, 0.0771, 0.7772, 0.1687, 0.5092, 0.1746, 0.5707, 0.3577, 0.3194, 0.3551, 0.4378, 0.3094, 0.4194, 0.3286, 0.3216, 0.3426, 0.6155, 0.3115, 0.5007, 0.3551, 0.4378, 0.6914, 0.4875, 0.703, 0.3019, 0.7519, 0.4924, 0.6764, 0.2018, 0.6522, 0.1287, 0.7166, 0.239, 0.1075, 0.7299, 0.07566, 0.7288, 0.09735, 0.73, 0.1379, 0.7301, 0.2621, 0.73, 0.2514, 0.7298, 0.2962, 0.7291, 0.2773, 0.7299, 0.1755, 0.73, 0.1279, 0.7298, 0.05299, 0.7302, 0.03906, 0.73, 0.07241, 0.7286, 0.05344, 0.7289, 0.2808, 0.7769, 0.2514, 0.7298, 0.2621, 0.73, 0.295, 0.7771, 0.0771, 0.7772, 0.09735, 0.73, 0.07566, 0.7288, 0.0328, 0.7756, 0.295, 0.7771, 0.2621, 0.73, 0.1379, 0.7301, 0.1307, 0.7773, 0.192, 0.7772, 0.07497, 0.777, 0.1075, 0.7299, 0.05344, 0.7289, 0.01902, 0.7757, 0.04411, 0.7753, 0.07241, 0.7286, 0.03906, 0.73, 0.0, 0.7771, 0.1175, 0.7769, 0.1279, 0.7298, 0.1755, 0.73, 0.1805, 0.7771, 0.0, 0.7771, 0.03906, 0.73, 0.05299, 0.7302, 0.01843, 0.7774, 0.3401, 0.7759, 0.2962, 0.7291, 0.2514, 0.7298, 0.2808, 0.7769, 0.01843, 0.7774, 0.05299, 0.7302, 0.1279, 0.7298, 0.1175, 0.7769, 0.1307, 0.7773, 0.1379, 0.7301, 0.09735, 0.73, 0.0771, 0.7772, 0.01902, 0.7757, 0.05344, 0.7289, 0.07241, 0.7286, 0.04411, 0.7753, 0.1805, 0.7771, 0.1755, 0.73, 0.2773, 0.7299, 0.3151, 0.777, 0.0328, 0.7756, 0.07566, 0.7288, 0.1075, 0.7299, 0.07497, 0.777, 0.4473, 0.8793, 0.4215, 0.9369, 0.4591, 0.9369, 0.5001, 0.8794, 0.192, 0.7772, 0.2172, 0.8793, 0.2471, 0.8793, 0.2273, 0.7772, 0.3582, 0.7772, 0.3582, 0.8793, 0.3024, 0.8795, 0.2924, 0.7775, 0.5257, 0.7773, 0.5001, 0.8794, 0.5637, 0.8795, 0.6007, 0.7774, 0.2924, 0.7775, 0.3024, 0.8795, 0.1653, 0.8794, 0.1307, 0.7773, 0.4634, 0.7773, 0.4473, 0.8793, 0.5001, 0.8794, 0.5257, 0.7773, 0.1307, 0.7773, 0.1653, 0.8794, 0.2172, 0.8793, 0.192, 0.7772, 0.4069, 0.7772, 0.3994, 0.8793, 0.4473, 0.8793, 0.4634, 0.7773, 0.3877, 0.7773, 0.3831, 0.8793, 0.3994, 0.8793, 0.4069, 0.7772, 0.604, 0.8116, 0.5897, 0.8864, 0.4333, 0.8822, 0.4269, 0.8066, 0.2739, 0.7772, 0.2866, 0.8793, 0.3219, 0.8793, 0.3155, 0.7772, 0.6007, 0.7774, 0.5637, 0.8795, 0.4579, 0.8794, 0.4759, 0.7774, 0.4759, 0.7774, 0.4579, 0.8794, 0.3582, 0.8793, 0.3582, 0.7772, 0.2273, 0.7772, 0.2471, 0.8793, 0.2866, 0.8793, 0.2739, 0.7772, 0.4291, 0.9369, 0.3832, 1.0, 0.3578, 0.9999, 0.358, 0.9368, 0.3994, 0.8793, 0.3874, 0.9369, 0.4215, 0.9369, 0.4473, 0.8793, 0.1653, 0.8794, 0.2207, 0.9369, 0.2577, 0.9369, 0.2172, 0.8793, 0.3831, 0.8793, 0.3758, 0.9369, 0.3874, 0.9369, 0.3994, 0.8793, 0.5637, 0.8795, 0.5044, 0.937, 0.4291, 0.9369, 0.4579, 0.8794, 0.5897, 0.8864, 0.5573, 0.9373, 0.4437, 0.9343, 0.4333, 0.8822, 0.4579, 0.8794, 0.4291, 0.9369, 0.358, 0.9368, 0.3582, 0.8793, 0.2866, 0.8793, 0.3071, 0.9369, 0.3322, 0.9369, 0.3219, 0.8793, 0.3582, 0.8793, 0.358, 0.9368, 0.3183, 0.937, 0.3024, 0.8795, 0.2471, 0.8793, 0.279, 0.9369, 0.3071, 0.9369, 0.2866, 0.8793, 0.3024, 0.8795, 0.3183, 0.937, 0.2207, 0.9369, 0.1653, 0.8794, 0.2172, 0.8793, 0.2577, 0.9369, 0.279, 0.9369, 0.2471, 0.8793, 0.5001, 0.8794, 0.4591, 0.9369, 0.5044, 0.937, 0.5637, 0.8795, 0.3219, 0.9999, 0.3087, 1.0, 0.3436, 1.0, 0.3578, 0.9999, 0.3832, 1.0, 0.4101, 1.0, 0.394, 1.0, 0.3805, 0.9999, 0.3683, 0.9999, 0.3642, 1.0, 0.3486, 0.9999, 0.3396, 0.9999, 0.3295, 0.9999, 0.3071, 0.9369, 0.3396, 0.9999, 0.3486, 0.9999, 0.3322, 0.9369, 0.358, 0.9368, 0.3578, 0.9999, 0.3436, 1.0, 0.3183, 0.937, 0.279, 0.9369, 0.3295, 0.9999, 0.3396, 0.9999, 0.3071, 0.9369, 0.3183, 0.937, 0.3436, 1.0, 0.3087, 1.0, 0.2207, 0.9369, 0.2577, 0.9369, 0.3219, 0.9999, 0.3295, 0.9999, 0.279, 0.9369, 0.4591, 0.9369, 0.394, 1.0, 0.4101, 1.0, 0.5044, 0.937, 0.4215, 0.9369, 0.3805, 0.9999, 0.394, 1.0, 0.4591, 0.9369, 0.3874, 0.9369, 0.3683, 0.9999, 0.3805, 0.9999, 0.4215, 0.9369, 0.2207, 0.9369, 0.3087, 1.0, 0.3219, 0.9999, 0.2577, 0.9369, 0.3758, 0.9369, 0.3642, 1.0, 0.3683, 0.9999, 0.3874, 0.9369, 0.5044, 0.937, 0.4101, 1.0, 0.3832, 1.0, 0.4291, 0.9369, 0.5573, 0.9373, 0.5021, 1.0, 0.4606, 0.999, 0.4437, 0.9343, 0.3642, 0.05428, 0.5362, 0.07854, 0.5048, 0.1326, 0.4994, 0.2159, 0.5473, 0.2739, 0.5362, 0.3586, 0.5181, 0.4039, 0.5435, 0.4798, 0.6345, 0.5288, 0.6679, 0.5956, 0.6432, 0.6713, 0.5906, 0.7586, 0.4327, 0.754, 0.4772, 0.6977, 0.514, 0.6453, 0.5084, 0.5941, 0.4496, 0.5675, 0.4093, 0.5157, 0.4136, 0.445, 0.4402, 0.3932, 0.4215, 0.3487, 0.3756, 0.2997, 0.3321, 0.2216, 0.3498, 0.1674, 0.3527, 0.1227, 0.5394, 0.7588, 0.4466, 0.7773, 0.3916, 0.7772, 0.295, 0.7771, 0.192, 0.7772, 0.2273, 0.7772, 0.2739, 0.7772, 0.3155, 0.7772, 0.3271, 0.7772, 0.3451, 0.7772, 0.382, 0.7771, 0.4335, 0.7771, 0.4654, 0.7771, 0.4712, 0.7771, 0.4895, 0.7771, 0.5207, 0.777, 0.538, 0.7771, 0.3155, 0.7772, 0.333, 0.7496, 0.3434, 0.7496, 0.3271, 0.7772, 0.4756, 0.7771, 0.4749, 0.7494, 0.4468, 0.7495, 0.4439, 0.7771, 0.5207, 0.777, 0.5148, 0.7494, 0.5301, 0.7495, 0.538, 0.7771, 0.601, 0.7587, 0.5859, 0.7495, 0.5774, 0.7495, 0.5913, 0.7771, 0.3271, 0.7772, 0.3434, 0.7496, 0.3593, 0.7495, 0.3451, 0.7772, 0.4939, 0.777, 0.4911, 0.7494, 0.4749, 0.7494, 0.4756, 0.7771, 0.538, 0.7771, 0.5301, 0.7495, 0.5314, 0.7496, 0.5394, 0.7588, 0.3451, 0.7772, 0.3593, 0.7495, 0.3919, 0.7495, 0.382, 0.7771, 0.4977, 0.7771, 0.4945, 0.7495, 0.4911, 0.7494, 0.4939, 0.777, 0.5444, 0.02868, 0.5362, 0.07854, 0.3642, 0.05428, 0.3449, 0.0, 0.382, 0.7771, 0.3919, 0.7495, 0.4376, 0.7495, 0.4335, 0.7771, 0.5162, 0.7771, 0.5108, 0.7495, 0.4945, 0.7495, 0.4977, 0.7771, 0.3887, 0.7772, 0.3979, 0.7496, 0.397, 0.7496, 0.3877, 0.7773, 0.4335, 0.7771, 0.4376, 0.7495, 0.4659, 0.7494, 0.4654, 0.7771, 0.5449, 0.7771, 0.5362, 0.7495, 0.5108, 0.7495, 0.5162, 0.7771, 0.3916, 0.7772, 0.4004, 0.7495, 0.3979, 0.7496, 0.3887, 0.7772, 0.4654, 0.7771, 0.4659, 0.7494, 0.471, 0.7494, 0.4712, 0.7771, 0.5779, 0.7771, 0.5655, 0.7495, 0.5362, 0.7495, 0.5449, 0.7771, 0.4113, 0.7771, 0.4179, 0.7495, 0.4004, 0.7495, 0.3916, 0.7772, 0.4269, 0.8066, 0.4327, 0.754, 0.5906, 0.7586, 0.604, 0.8116, 0.4712, 0.7771, 0.471, 0.7494, 0.4872, 0.7494, 0.4895, 0.7771, 0.5832, 0.7771, 0.5702, 0.7494, 0.5655, 0.7495, 0.5779, 0.7771, 0.4439, 0.7771, 0.4468, 0.7495, 0.4179, 0.7495, 0.4113, 0.7771, 0.4895, 0.7771, 0.4872, 0.7494, 0.5148, 0.7494, 0.5207, 0.777, 0.5913, 0.7771, 0.5774, 0.7495, 0.5702, 0.7494, 0.5832, 0.7771])
me_plane_001.materials.append(mat_material_001)
me_plane_001.materials.append(mat_material_002)
me_plane_001.update()

# ---- objects
ob_plane = bpy.data.objects.new('Plane', me_plane)
ob_plane_001 = bpy.data.objects.new('Plane.001', me_plane_001)

# ---- transforms, parenting, visibility, modifiers, constraints
ob_plane.location = (0.0, 0.0, 0.0)
ob_plane_001.location = (0.0, 2.101, 0.0)

# ---- collection membership
col_collection.objects.link(ob_plane)
col_collection.objects.link(ob_plane_001)

# ---- scene / render settings (as saved in the file)
scene.frame_start = 1; scene.frame_end = 250; scene.frame_set(1)
scene.render.engine = 'BLENDER_EEVEE_NEXT'
scene.cycles.sampling_pattern = 'TABULATED_SOBOL'
scene.cycles.use_light_tree = False
scene.view_settings.view_transform = 'Filmic'
bpy.context.view_layer.update()

# ---- added for rendering (the .blend has no active camera and no usable light): camera, sun
cam_auto = bpy.data.cameras.new('AutoCamera')
cam_auto.lens = 50.0
cam_auto.sensor_width = 36.0
cam_auto.clip_end = 1000.0
ob_auto_camera = bpy.data.objects.new('AutoCamera', cam_auto)
scene.collection.objects.link(ob_auto_camera)
ob_auto_camera.location = (5.52971, -5.57714, 2.50032)
ob_auto_camera.rotation_euler = (1.09748, -7.21219e-08, 0.694738)
scene.camera = ob_auto_camera
light_auto_sun = bpy.data.lights.new('AutoSun', 'SUN')
light_auto_sun.energy = 3.0
light_auto_sun.angle = 0.0523599
ob_auto_sun = bpy.data.objects.new('AutoSun', light_auto_sun)
scene.collection.objects.link(ob_auto_sun)
ob_auto_sun.rotation_euler = (0.872665, 0.174533, 0.523599)
bpy.context.view_layer.update()
